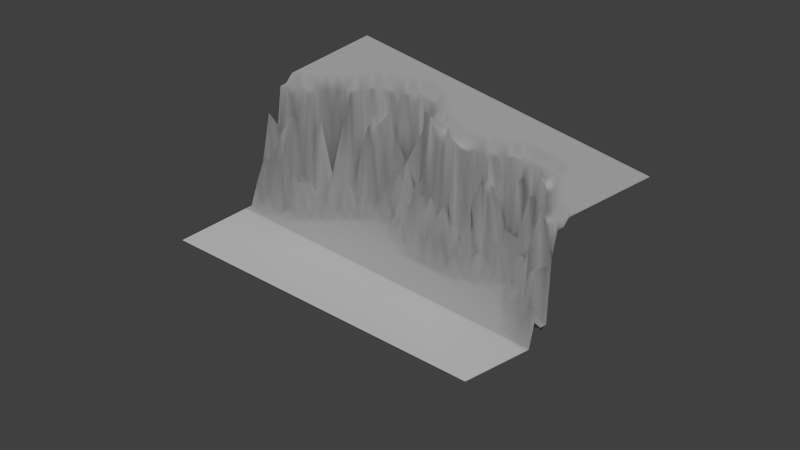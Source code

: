 # Source: Map_klippe.blend  (saved by Blender 2.54.0; exported with 4.5.12 LTS)
import bpy
from mathutils import Matrix  # noqa: F401  (used for matrix-valued properties, if any)

bpy.ops.wm.read_factory_settings(use_empty=True)
scene = bpy.context.scene
scene.name = 'Scene'

# ---- collections
col_collection_1 = bpy.data.collections.new('Collection 1'); scene.collection.children.link(col_collection_1)

# ---- materials (node trees are filled in below, after node groups)
mat_grundmaterial = bpy.data.materials.new('Grundmaterial')
mat_grundmaterial.alpha_threshold = 0.0
mat_grundmaterial.use_transparent_shadow = False
mat_grundmaterial.diffuse_color = (1.0, 1.0, 1.0, 1.0)
mat_grundmaterial.roughness = 0.5
mat_grundmaterial.line_color = (0.0, 0.0, 0.0, 1.0)
mat_gras = bpy.data.materials.new('Gras')
mat_gras.alpha_threshold = 0.0
mat_gras.use_transparent_shadow = False
mat_gras.roughness = 0.5
mat_gras.specular_intensity = 0.0
mat_gras.line_color = (0.0, 0.0, 0.0, 1.0)
mat_gras_001 = bpy.data.materials.new('Gras.001')
mat_gras_001.alpha_threshold = 0.0
mat_gras_001.use_transparent_shadow = False
mat_gras_001.roughness = 0.5
mat_gras_001.specular_intensity = 0.0
mat_gras_001.line_color = (0.0, 0.0, 0.0, 1.0)

# ---- material node trees

# ---- world
world_world = bpy.data.worlds.new('World'); scene.world = world_world
world_world.color = (0.05088, 0.05088, 0.05088)
world_world.use_sun_shadow = False
world_world.sun_shadow_jitter_overblur = 0.0
world_world.cycles.sampling_method = 'MANUAL'
world_world.cycles.sample_map_resolution = 256

# ---- cameras
cam_camera = bpy.data.cameras.new('Camera')
cam_camera.type = 'ORTHO'
cam_camera.clip_end = 100.0
cam_camera.lens = 35.0
cam_camera.ortho_scale = 20.0
cam_camera.dof.focus_distance = 0.0
cam_camera.dof.aperture_fstop = 128.0

# ---- lights
light_sun = bpy.data.lights.new('Sun', 'SUN')
light_sun.transmission_factor = 0.0
light_sun.angle = 1.571
light_sun.energy = 1.0
light_sun.shadow_buffer_clip_start = 0.5
light_sun.shadow_soft_size = 1.0
light_sun.shadow_cascade_max_distance = 1000.0
light_sun.cycles.use_multiple_importance_sampling = False

# ---- meshes
me_grid = bpy.data.meshes.new('Grid')
me_grid.from_pydata([(-5.0, -3.265, 0.0), (-4.796, -3.265, 0.0), (-4.592, -3.265, 0.0), (-4.388, -3.265, 0.0), (-4.184, -3.265, 0.0), (-3.98, -3.265, 0.0), (-3.776, -3.265, 0.0), (-3.571, -3.265, 0.0), (-3.367, -3.265, 0.0), (-3.163, -3.265, 0.0), (-2.959, -3.265, 0.0), (-2.755, -3.265, 0.0), (-2.551, -3.265, 0.0), (-2.347, -3.265, 0.0), (-2.143, -3.265, 0.0), (-1.939, -3.265, 0.0), (-1.735, -3.265, 0.0), (-1.531, -3.265, 0.0), (-1.327, -3.265, 0.0), (-1.122, -3.265, 0.0), (-0.9184, -3.265, 0.0), (-0.7143, -3.265, 0.0), (-0.5102, -3.265, 0.0), (-0.3061, -3.265, 0.0), (-0.102, -3.265, 0.0), (0.102, -3.265, 0.0), (0.3061, -3.265, 0.0), (0.5102, -3.265, 0.0), (0.7143, -3.265, 0.0), (0.9184, -3.265, 0.0), (1.122, -3.265, 0.0), (1.327, -3.265, 0.0), (1.531, -3.265, 0.0), (1.735, -3.265, 0.0), (1.939, -3.265, 0.0), (2.143, -3.265, 0.0), (2.347, -3.265, 0.0), (2.551, -3.265, 0.0), (2.755, -3.265, 0.0), (2.959, -3.265, 0.0), (3.163, -3.265, 0.0), (3.367, -3.265, 0.0), (3.571, -3.265, 0.0), (3.776, -3.265, 0.0), (3.98, -3.265, 0.0), (4.184, -3.265, 0.0), (4.388, -3.265, 0.0), (4.592, -3.265, 0.0), (4.796, -3.265, 0.0), (5.0, -3.265, 0.0), (5.0, -3.061, 0.0), (4.796, -3.061, 0.0), (4.592, -3.061, 0.0), (4.388, -3.061, 0.0), (4.184, -3.061, 0.0), (3.98, -3.061, 0.0), (3.776, -3.061, 0.0), (3.571, -3.061, 0.0), (3.367, -3.061, 0.0), (3.163, -3.061, 0.0), (2.959, -3.061, 0.0), (2.755, -3.061, 0.0), (2.551, -3.061, 0.0), (2.347, -3.061, 0.0), (2.143, -3.061, 0.0), (1.939, -3.061, 0.0), (1.735, -3.061, 0.0), (1.531, -3.061, 0.0), (1.327, -3.061, 0.0), (1.122, -3.061, 0.0), (0.9184, -3.061, 0.0), (0.7143, -3.061, 0.0), (0.5102, -3.061, 0.0), (0.3061, -3.061, 0.0), (0.102, -3.061, 0.0), (-0.102, -3.061, 0.0), (-0.3061, -3.061, 0.0), (-0.5102, -3.061, 0.0), (-0.7143, -3.061, 0.0), (-0.9184, -3.061, 0.0), (-1.122, -3.061, 0.0), (-1.327, -3.061, 0.0), (-1.531, -3.061, 0.0), (-1.735, -3.061, 0.0), (-1.939, -3.061, 0.0), (-2.143, -3.061, 0.0), (-2.347, -3.061, 0.0), (-2.551, -3.061, 0.0), (-2.755, -3.061, 0.0), (-2.959, -3.061, 0.0), (-3.163, -3.061, 0.0), (-3.367, -3.061, 0.0), (-3.571, -3.061, 0.0), (-3.776, -3.061, 0.0), (-3.98, -3.061, 0.0), (-4.184, -3.061, 0.0), (-4.388, -3.061, 0.0), (-4.592, -3.061, 0.0), (-4.796, -3.061, 0.0), (-5.0, -3.061, 0.0), (-5.0, -2.857, 0.0), (-4.796, -2.857, 0.0), (-4.592, -2.857, 0.0), (-4.388, -2.857, 0.0), (-4.184, -2.857, 0.0), (-3.98, -2.857, 0.0), (-3.776, -2.857, 0.0), (-3.571, -2.857, 0.0), (-3.367, -2.857, 0.0), (-3.163, -2.857, 0.0), (-2.959, -2.857, 0.0), (-2.755, -2.857, 0.0), (-2.551, -2.857, 0.0), (-2.347, -2.857, 0.0), (-2.143, -2.857, 0.0), (-1.939, -2.857, 0.0), (-1.735, -2.857, 0.0), (-1.531, -2.857, 0.0), (-1.327, -2.857, 0.0), (-1.122, -2.857, 0.0), (-0.9184, -2.857, 0.0), (-0.7143, -2.857, 0.0), (-0.5102, -2.857, 0.0), (-0.3061, -2.857, 0.0), (-0.102, -2.857, 0.0), (0.102, -2.857, 0.0), (0.3061, -2.857, 0.0), (0.5102, -2.857, 0.0), (0.7143, -2.857, 0.0), (0.9184, -2.857, 0.0), (1.122, -2.857, 0.0), (1.327, -2.857, 0.0), (1.531, -2.857, 0.0), (1.735, -2.857, 0.0), (1.939, -2.857, 0.0), (2.143, -2.857, 0.0), (2.347, -2.857, 0.0), (2.551, -2.857, 0.0), (2.755, -2.857, 0.0), (2.959, -2.857, 0.0), (3.163, -2.857, 0.0), (3.367, -2.857, 0.0), (3.571, -2.857, 0.0), (3.776, -2.857, 0.0), (3.98, -2.857, 0.0), (4.184, -2.857, 0.0), (4.388, -2.857, 0.0), (4.592, -2.857, 0.0), (4.796, -2.857, 0.0), (5.0, -2.857, 0.0), (5.0, -2.653, 0.0), (4.796, -2.653, 0.0), (4.592, -2.653, 0.0), (4.388, -2.653, 0.0), (4.184, -2.653, 0.0), (3.98, -2.653, 0.0), (3.776, -2.653, 0.0), (3.571, -2.653, 0.0), (3.367, -2.653, 0.0), (3.163, -2.653, 0.0), (2.959, -2.653, 0.0), (2.755, -2.653, 0.0), (2.551, -2.653, 0.0), (2.347, -2.653, 0.0), (2.143, -2.653, 0.0), (1.939, -2.653, 0.0), (1.735, -2.653, 0.0), (1.531, -2.653, 0.0), (1.327, -2.653, 0.0), (1.122, -2.653, 0.0), (0.9184, -2.653, 0.0), (0.7143, -2.653, 0.0), (0.5102, -2.653, 0.0), (0.3061, -2.653, 0.0), (0.102, -2.653, 0.0), (-0.102, -2.653, 0.0), (-0.3061, -2.653, 0.0), (-0.5102, -2.653, 0.0), (-0.7143, -2.653, 0.0), (-0.9184, -2.653, 0.0), (-1.122, -2.653, 0.0), (-1.327, -2.653, 0.0), (-1.531, -2.653, 0.0), (-1.735, -2.653, 0.0), (-1.939, -2.653, 0.0), (-2.143, -2.653, 0.0), (-2.347, -2.653, 0.0), (-2.551, -2.653, 0.0), (-2.755, -2.653, 0.0), (-2.959, -2.653, 0.0), (-3.163, -2.653, 0.0), (-3.367, -2.653, 0.0), (-3.571, -2.653, 0.0), (-3.776, -2.653, 0.0), (-3.98, -2.653, 0.0), (-4.184, -2.653, 0.0), (-4.388, -2.653, 0.0), (-4.592, -2.653, 0.0), (-4.796, -2.653, 0.0), (-5.0, -2.653, 0.0), (-5.0, -2.449, 0.0), (-4.796, -2.449, 0.0), (-4.592, -2.449, 0.0), (-4.388, -2.449, 0.0), (-4.184, -2.449, 0.0), (-3.98, -2.449, 0.0), (-3.776, -2.449, 0.0), (-3.571, -2.449, 0.0), (-3.367, -2.449, 0.0), (-3.163, -2.449, 0.0), (-2.959, -2.449, 0.0), (-2.755, -2.449, 0.0), (-2.551, -2.449, 0.0), (-2.347, -2.449, 0.0), (-2.143, -2.449, 0.0), (-1.939, -2.449, 0.0), (-1.735, -2.449, 0.0), (-1.531, -2.449, 0.0), (-1.327, -2.449, 0.0), (-1.122, -2.449, 0.0), (-0.9184, -2.449, 0.0), (-0.7143, -2.449, 0.0), (-0.5102, -2.449, 0.0), (-0.3061, -2.449, 0.0), (-0.102, -2.449, 0.0), (0.102, -2.449, 0.0), (0.3061, -2.449, 0.0), (0.5102, -2.449, 0.0), (0.7143, -2.449, 0.0), (0.9184, -2.449, 0.0), (1.122, -2.449, 0.0), (1.327, -2.449, 0.0), (1.531, -2.449, 0.0), (1.735, -2.449, 0.0), (1.939, -2.449, 0.0), (2.143, -2.449, 0.0), (2.347, -2.449, 0.0), (2.551, -2.449, 0.0), (2.755, -2.449, 0.0), (2.959, -2.449, 0.0), (3.163, -2.449, 0.0), (3.367, -2.449, 0.0), (3.571, -2.449, 0.0), (3.776, -2.449, 0.0), (3.98, -2.449, 0.0), (4.184, -2.449, 0.0), (4.388, -2.449, 0.0), (4.592, -2.449, 0.0), (4.796, -2.449, 0.0), (5.0, -2.449, 0.0), (5.0, -2.245, 0.0), (4.796, -2.245, 0.0), (4.592, -2.245, 0.0), (4.388, -2.245, 0.0), (4.184, -2.245, 0.0), (3.98, -2.245, 0.0), (3.776, -2.245, 0.0), (3.571, -2.245, 0.0), (3.367, -2.245, 0.0), (3.163, -2.245, 0.0), (2.959, -2.245, 0.0), (2.755, -2.245, 0.0), (2.551, -2.245, 0.0), (2.347, -2.245, 0.0), (2.143, -2.245, 0.0), (1.939, -2.245, 0.0), (1.735, -2.245, 0.0), (1.531, -2.245, 0.0), (1.327, -2.245, 0.0), (1.122, -2.245, 0.0), (0.9184, -2.245, 0.0), (0.7143, -2.245, 0.0), (0.5102, -2.245, 0.0), (0.3061, -2.245, 0.0), (0.102, -2.245, 0.0), (-0.102, -2.245, 0.0), (-0.3061, -2.245, 0.0), (-0.5102, -2.245, 0.0), (-0.7143, -2.245, 0.0), (-0.9184, -2.245, 0.0), (-1.122, -2.245, 0.0), (-1.327, -2.245, 0.0), (-1.531, -2.245, 0.0), (-1.735, -2.245, 0.0), (-1.939, -2.245, 0.0), (-2.143, -2.245, 0.0), (-2.347, -2.245, 0.0), (-2.551, -2.245, 0.0), (-2.755, -2.245, 0.0), (-2.959, -2.245, 0.0), (-3.163, -2.245, 0.0), (-3.367, -2.245, 0.0), (-3.571, -2.245, 0.0), (-3.776, -2.245, 0.0), (-3.98, -2.245, 0.0), (-4.184, -2.245, 0.0), (-4.388, -2.245, 0.0), (-4.592, -2.245, 0.0), (-4.796, -2.245, 0.0), (-5.0, -2.245, 0.0), (-5.0, -2.041, 0.0), (-4.796, -2.041, 0.0), (-4.592, -2.041, 0.0), (-4.388, -2.041, 0.0), (-4.184, -2.041, 0.0), (-3.98, -2.041, 0.0), (-3.776, -2.041, 0.0), (-3.571, -2.041, 0.0), (-3.367, -2.041, 0.0), (-3.163, -2.041, 0.0), (-2.959, -2.041, 0.0), (-2.755, -2.041, 0.0), (-2.551, -2.041, 0.0), (-2.347, -2.041, 0.0), (-2.143, -2.041, 0.0), (-1.939, -2.041, 0.0), (-1.735, -2.041, 0.0), (-1.531, -2.041, 0.0), (-1.327, -2.041, 0.0), (-1.122, -2.041, 0.0), (-0.9184, -2.041, 0.0), (-0.7143, -2.041, 0.0), (-0.5102, -2.041, 0.0), (-0.3061, -2.041, 0.0), (-0.102, -2.041, 0.0), (0.102, -2.041, 0.0), (0.3061, -2.041, 0.0), (0.5102, -2.041, 0.0), (0.7143, -2.041, 0.0), (0.9184, -2.041, 0.0), (1.122, -2.041, 0.0), (1.327, -2.041, 0.0), (1.531, -2.041, 0.0), (1.735, -2.041, 0.0), (1.939, -2.041, 0.0), (2.143, -2.041, 0.0), (2.347, -2.041, 0.0), (2.551, -2.041, 0.0), (2.755, -2.041, 0.0), (2.959, -2.041, 0.0), (3.163, -2.041, 0.0), (3.367, -2.041, 0.0), (3.571, -2.041, 0.0), (3.776, -2.041, 0.0), (3.98, -2.041, 0.0), (4.184, -2.041, 0.0), (4.388, -2.041, 0.0), (4.592, -2.041, 0.0), (4.796, -2.041, 0.0), (5.0, -2.041, 0.0), (5.0, -1.837, 0.0), (4.796, -1.837, 0.0), (4.592, -1.837, 0.0), (4.388, -1.837, 0.0), (4.184, -1.837, 0.0), (3.98, -1.837, 0.0), (3.776, -1.837, 0.0), (3.571, -1.837, 0.0), (3.367, -1.837, 0.0), (3.163, -1.837, 0.0), (2.959, -1.837, 0.0), (2.755, -1.837, 0.0), (2.551, -1.837, 0.0), (2.347, -1.837, 0.0), (2.143, -1.837, 0.0), (1.939, -1.837, 0.0), (1.735, -1.837, 0.0), (1.531, -1.837, 0.0), (1.327, -1.837, 0.0), (1.122, -1.837, 0.0), (0.9184, -1.837, 0.0), (0.7143, -1.837, 0.0), (0.5102, -1.837, 0.0), (0.3061, -1.837, 0.0), (0.102, -1.837, 0.0), (-0.102, -1.837, 0.0), (-0.3061, -1.837, 0.0), (-0.5102, -1.837, 0.0), (-0.7143, -1.837, 0.0), (-0.9184, -1.837, 0.0), (-1.122, -1.837, 0.0), (-1.327, -1.837, 0.0), (-1.531, -1.837, 0.0), (-1.735, -1.837, 0.0), (-1.939, -1.837, 0.0), (-2.143, -1.837, 0.0), (-2.347, -1.837, 0.0), (-2.551, -1.837, 0.0), (-2.755, -1.837, 0.0), (-2.959, -1.837, 0.0), (-3.163, -1.837, 0.0), (-3.367, -1.837, 0.0), (-3.571, -1.837, 0.0), (-3.776, -1.837, 0.0), (-3.98, -1.837, 0.0), (-4.184, -1.837, 0.0), (-4.388, -1.837, 0.0), (-4.592, -1.837, 0.0), (-4.796, -1.837, 0.0), (-5.0, -1.837, 0.0), (-5.0, -1.633, 0.0), (-4.796, -1.633, 0.0), (-4.592, -1.633, 0.0), (-4.388, -1.633, 0.0), (-4.184, -1.633, 0.0), (-3.98, -1.633, 0.0), (-3.776, -1.633, 0.0), (-3.571, -1.633, 0.0), (-3.367, -1.633, 0.0), (-3.163, -1.633, 0.0), (-2.959, -1.633, 0.0), (-2.755, -1.633, 0.0), (-2.551, -1.633, 0.0), (-2.347, -1.633, 0.0), (-2.143, -1.633, 0.0), (-1.939, -1.633, 0.0), (-1.735, -1.633, 0.0), (-1.531, -1.633, 0.0), (-1.327, -1.633, 0.0), (-1.122, -1.633, 0.0), (-0.9184, -1.633, 0.0), (-0.7143, -1.633, 0.0), (-0.5102, -1.633, 0.0), (-0.3061, -1.633, 0.0), (-0.102, -1.633, 0.0), (0.102, -1.633, 0.0), (0.3061, -1.633, 0.0), (0.5102, -1.633, 0.0), (0.7143, -1.633, 0.0), (0.9184, -1.633, 0.0), (1.122, -1.633, 0.0), (1.327, -1.633, 0.0), (1.531, -1.633, 0.0), (1.735, -1.633, 0.0), (1.939, -1.633, 0.0), (2.143, -1.633, 0.0), (2.347, -1.633, 0.0), (2.551, -1.633, 0.0), (2.755, -1.633, 0.0), (2.959, -1.633, 0.0), (3.163, -1.633, 0.0), (3.367, -1.633, 0.0), (3.571, -1.633, 0.0), (3.776, -1.633, 0.0), (3.98, -1.633, 0.0), (4.184, -1.633, 0.0), (4.388, -1.633, 0.0), (4.592, -1.633, 0.0), (4.796, -1.633, 0.0), (5.0, -1.633, 0.0), (5.0, -1.429, 0.0), (4.796, -1.429, 0.0), (4.592, -1.429, 0.0), (4.388, -1.429, 0.0), (4.184, -1.429, 0.0), (3.98, -1.429, 0.0), (3.776, -1.429, 0.0), (3.571, -1.429, 0.0), (3.367, -1.429, 0.0), (3.163, -1.429, 0.0), (2.959, -1.429, 0.0), (2.755, -1.429, 0.0), (2.551, -1.429, 0.0), (2.347, -1.429, 0.0), (2.143, -1.429, 0.0), (1.939, -1.429, 0.0), (1.735, -1.429, 0.0), (1.531, -1.429, 0.0), (1.327, -1.429, 0.0), (1.122, -1.429, 0.0), (0.9184, -1.429, 0.0), (0.7143, -1.429, 0.0), (0.5102, -1.429, 0.0), (0.3061, -1.429, 0.0), (0.102, -1.429, 0.0), (-0.102, -1.429, 0.0), (-0.3061, -1.429, 0.0), (-0.5102, -1.429, 0.0), (-0.7143, -1.429, 0.0), (-0.9184, -1.429, 0.0), (-1.122, -1.429, 0.0), (-1.327, -1.429, 0.0), (-1.531, -1.429, 0.0), (-1.735, -1.429, 0.0), (-1.939, -1.429, 0.0), (-2.143, -1.429, 0.0), (-2.347, -1.429, 0.0), (-2.551, -1.429, 0.0), (-2.755, -1.429, 0.0), (-2.959, -1.429, 0.0), (-3.163, -1.429, 0.0), (-3.367, -1.429, 0.0), (-3.571, -1.429, 0.0), (-3.776, -1.429, 0.0), (-3.98, -1.429, 0.0), (-4.184, -1.429, 0.0), (-4.388, -1.429, 0.0), (-4.592, -1.429, 0.0), (-4.796, -1.429, 0.0), (-5.0, -1.429, 0.0), (-5.0, -1.224, 0.0), (-4.796, -1.224, 0.0), (-4.592, -1.224, 0.0), (-4.388, -1.224, 0.0), (-4.184, -1.224, 0.0), (-3.98, -1.224, 0.0), (-3.776, -1.224, 0.0), (-3.571, -1.224, 0.0), (-3.367, -1.224, 0.0), (-3.163, -1.224, 0.0), (-2.959, -1.224, 0.0), (-2.755, -1.224, 0.0), (-2.551, -1.224, 0.0), (-2.347, -1.224, 0.0), (-2.143, -1.224, 0.0), (-1.939, -1.224, 0.0), (-1.735, -1.224, 0.0), (-1.531, -1.224, 0.0), (-1.327, -1.224, 0.0), (-1.122, -1.224, 0.0), (-0.9184, -1.224, 0.0), (-0.7143, -1.224, 0.0), (-0.5102, -1.224, 0.0), (-0.3061, -1.224, 0.0), (-0.102, -1.224, 0.0), (0.102, -1.224, 0.0), (0.3061, -1.224, 0.0), (0.5102, -1.224, 0.0), (0.7143, -1.224, 0.0), (0.9184, -1.224, 0.0), (1.122, -1.224, 0.0), (1.327, -1.224, 0.0), (1.531, -1.224, 0.0), (1.735, -1.224, 0.0), (1.939, -1.224, 0.0), (2.143, -1.224, 0.0), (2.347, -1.224, 0.0), (2.551, -1.224, 0.0), (2.755, -1.224, 0.0), (2.959, -1.224, 0.0), (3.163, -1.224, 0.0), (3.367, -1.224, 0.0), (3.571, -1.224, 0.0), (3.776, -1.224, 0.0), (3.98, -1.224, 0.0), (4.184, -1.224, 0.0), (4.388, -1.224, 0.0), (4.592, -1.224, 0.0), (4.796, -1.224, 0.0), (5.0, -1.224, 0.0), (5.0, -1.02, 0.0), (4.796, -1.02, 0.0), (4.592, -1.02, 0.0), (4.388, -1.02, 0.0), (4.184, -1.02, 0.0), (3.98, -1.02, 0.0), (3.776, -1.02, 0.0), (3.571, -1.02, 0.0), (3.367, -1.02, 0.0), (3.163, -1.02, 0.0), (2.959, -1.02, 0.0), (2.755, -1.02, 0.0), (2.551, -1.02, 0.0), (2.347, -1.02, 0.0), (2.143, -1.02, 0.0), (1.939, -1.02, 0.0), (1.735, -1.02, 0.0), (1.531, -1.02, 0.0), (1.327, -1.02, 0.0), (1.122, -1.02, 0.0), (0.9184, -1.02, 0.0), (0.7143, -1.02, 0.0), (0.5102, -1.02, 0.0), (0.3061, -1.02, 0.0), (0.102, -1.02, 0.0), (-0.102, -1.02, 0.0), (-0.3061, -1.02, 0.0), (-0.5102, -1.02, 0.0), (-0.7143, -1.02, 0.0), (-0.9184, -1.02, 0.0), (-1.122, -1.02, 0.0), (-1.327, -1.02, 0.0), (-1.531, -1.02, 0.0), (-1.735, -1.02, 0.0), (-1.939, -1.02, 0.0), (-2.143, -1.02, 0.0), (-2.347, -1.02, 0.0), (-2.551, -1.02, 0.0), (-2.755, -1.02, 0.0), (-2.959, -1.02, 0.0), (-3.163, -1.02, 0.0), (-3.367, -1.02, 0.0), (-3.571, -1.02, 0.0), (-3.776, -1.02, 0.0), (-3.98, -1.02, 0.0), (-4.184, -1.02, 0.0), (-4.388, -1.02, 0.0), (-4.592, -1.02, 0.0), (-4.796, -1.02, 0.0), (-5.0, -1.02, 0.0), (-5.0, -0.8163, 0.0), (-4.796, -0.8163, 0.0), (-4.592, -0.8163, 0.0), (-4.388, -0.8163, 0.0), (-4.184, -0.8163, 0.0), (-3.98, -0.8163, 0.0), (-3.776, -0.8163, 0.0), (-3.571, -0.8163, 0.0), (-3.367, -0.8163, 0.0), (-3.163, -0.8163, 0.0), (-2.959, -0.8163, 0.0), (-2.755, -0.8163, 0.0), (-2.551, -0.8163, 0.0), (-2.347, -0.8163, 0.0), (-2.143, -0.8163, 0.0), (-1.939, -0.8163, 0.0), (-1.735, -0.8163, 0.0), (-1.531, -0.8163, 0.0), (-1.327, -0.8163, 0.0), (-1.122, -0.8163, 0.0), (-0.9184, -0.8163, 0.0), (-0.7143, -0.8163, 0.0), (-0.5102, -0.8163, 0.0), (-0.3061, -0.8163, 0.0), (-0.102, -0.8163, 0.0), (0.102, -0.8163, 0.0), (0.3061, -0.8163, 0.0), (0.5102, -0.8163, 0.0), (0.7143, -0.8163, 0.0), (0.9184, -0.8163, 0.0), (1.122, -0.8163, 0.0), (1.327, -0.8163, 0.0), (1.531, -0.8163, 0.0), (1.735, -0.8163, 0.0), (1.939, -0.8163, 0.0), (2.143, -0.8163, 0.0), (2.347, -0.8163, 0.0), (2.551, -0.8163, 0.0), (2.755, -0.8163, 0.0), (2.959, -0.8163, 0.0), (3.163, -0.8163, 0.0), (3.367, -0.8163, 0.0), (3.571, -0.8163, 0.0), (3.776, -0.8163, 0.0), (3.98, -0.8163, 0.0), (4.184, -0.8163, 0.0), (4.388, -0.8163, 0.0), (4.592, -0.8163, 0.3551), (4.796, -0.8163, 0.4713), (5.0, -0.8163, 0.7048), (5.0, -0.6122, 0.4636), (4.796, -0.6122, 0.8278), (4.592, -0.6122, 0.8842), (4.388, -0.6122, 0.4035), (4.184, -0.6122, 0.4416), (3.98, -0.6122, 0.2007), (3.776, -0.6122, 0.0), (3.571, -0.6122, 0.0), (3.367, -0.6122, 0.0), (3.163, -0.6122, 0.0), (2.959, -0.6122, 0.0), (2.755, -0.6122, 0.0), (2.551, -0.6122, 0.0), (2.347, -0.6122, 0.0), (2.143, -0.6122, 0.0), (1.939, -0.6122, 0.0), (1.735, -0.6122, 0.0), (1.531, -0.6122, 0.0), (1.327, -0.6122, 0.0), (1.122, -0.6122, 0.0), (0.9184, -0.6122, 0.0), (0.7143, -0.6122, 0.0), (0.5102, -0.6122, 0.0), (0.3061, -0.6122, 0.0), (0.102, -0.6122, 0.0), (-0.102, -0.6122, 0.0), (-0.3061, -0.6122, 0.0), (-0.5102, -0.6122, 0.0), (-0.7143, -0.6122, 0.0), (-0.9184, -0.6122, 0.0), (-1.122, -0.6122, 0.0), (-1.327, -0.6122, 0.0), (-1.531, -0.6122, 0.0), (-1.735, -0.6122, 0.0), (-1.939, -0.6122, 0.0), (-2.143, -0.6122, 0.0), (-2.347, -0.6122, 0.0), (-2.551, -0.6122, 0.0), (-2.755, -0.6122, 0.0), (-2.959, -0.6122, 0.0), (-3.163, -0.6122, 0.0), (-3.367, -0.6122, 0.0), (-3.571, -0.6122, 0.0), (-3.776, -0.6122, 0.0), (-3.98, -0.6122, 0.0), (-4.184, -0.6122, 0.0), (-4.388, -0.6122, 0.2166), (-4.592, -0.6122, 0.4763), (-4.796, -0.6122, 0.1427), (-5.0, -0.6122, 0.6116), (-5.0, -0.4082, 1.105), (-4.796, -0.4082, 1.199), (-4.592, -0.4082, 1.445), (-4.388, -0.4082, 1.112), (-4.184, -0.4082, 0.1183), (-3.98, -0.4082, 0.2522), (-3.776, -0.4082, 0.0), (-3.571, -0.4082, 0.0), (-3.367, -0.4082, 0.0), (-3.163, -0.4082, 0.0), (-2.959, -0.4082, 0.0), (-2.755, -0.4082, 0.0), (-2.551, -0.4082, 0.0), (-2.347, -0.4082, 0.0), (-2.143, -0.4082, 0.0), (-1.939, -0.4082, 0.0), (-1.735, -0.4082, 0.0), (-1.531, -0.4082, 0.0), (-1.327, -0.4082, 0.0), (-1.122, -0.4082, 0.0), (-0.9184, -0.4082, 0.0), (-0.7143, -0.4082, 0.0), (-0.5102, -0.4082, 0.0), (-0.3061, -0.4082, 0.0), (-0.102, -0.4082, 0.0), (0.102, -0.4082, 0.0), (0.3061, -0.4082, 0.0), (0.5102, -0.4082, 0.0), (0.7143, -0.4082, 0.0), (0.9184, -0.4082, 0.0), (1.122, -0.4082, 0.0), (1.327, -0.4082, 0.0), (1.531, -0.4082, 0.0), (1.735, -0.4082, 0.0), (1.939, -0.4082, 0.0), (2.143, -0.4082, 0.0), (2.347, -0.4082, 0.0), (2.551, -0.4082, 0.0), (2.755, -0.4082, 0.0), (2.959, -0.4082, 0.0), (3.163, -0.4082, 0.0), (3.367, -0.4082, 0.0), (3.571, -0.4082, 0.0), (3.776, -0.4082, 0.2566), (3.98, -0.4082, 0.4289), (4.184, -0.4082, 0.3523), (4.388, -0.4082, 1.714), (4.592, -0.4082, 1.915), (4.796, -0.4082, 0.2215), (5.0, -0.4082, 0.471), (5.0, -0.2041, 2.335), (4.796, -0.2041, 1.985), (4.592, -0.2041, 1.227), (4.388, -0.2041, 0.7671), (4.184, -0.2041, 2.235), (3.98, -0.2041, 0.8047), (3.776, -0.2041, 0.355), (3.571, -0.2041, 0.01828), (3.367, -0.2041, 0.0), (3.163, -0.2041, 0.0), (2.959, -0.2041, 0.0), (2.755, -0.2041, 0.0), (2.551, -0.2041, 0.0), (2.347, -0.2041, 0.0), (2.143, -0.2041, 0.0), (1.939, -0.2041, 0.0), (1.735, -0.2041, 0.0), (1.531, -0.2041, 0.0), (1.327, -0.2041, 0.0), (1.122, -0.2041, 0.0), (0.9184, -0.2041, 0.0), (0.7143, -0.2041, 0.0), (0.5102, -0.2041, 0.0), (0.3061, -0.2041, 0.0), (0.102, -0.2041, 0.0), (-0.102, -0.2041, 0.0), (-0.3061, -0.2041, 0.0), (-0.5102, -0.2041, 0.0), (-0.7143, -0.2041, 0.0), (-0.9184, -0.2041, 0.0), (-1.122, -0.2041, 0.0), (-1.327, -0.2041, 0.0), (-1.531, -0.2041, 0.0), (-1.735, -0.2041, 0.0), (-1.939, -0.2041, 0.0), (-2.143, -0.2041, 0.0), (-2.347, -0.2041, 0.0), (-2.551, -0.2041, 0.0), (-2.755, -0.2041, 0.0), (-2.959, -0.2041, 0.0), (-3.163, -0.2041, 0.0), (-3.367, -0.2041, 0.0), (-3.571, -0.2041, 0.0), (-3.776, -0.2041, 0.4904), (-3.98, -0.2041, 0.8249), (-4.184, -0.2041, 1.312), (-4.388, -0.2041, 1.787), (-4.592, -0.2041, 1.965), (-4.796, -0.2041, 0.2741), (-5.0, -0.2041, 2.424), (-5.0, -1.144e-06, 0.319), (-4.796, -1.144e-06, 1.992), (-4.592, -1.144e-06, 0.1765), (-4.388, -1.144e-06, 2.542), (-4.184, -1.144e-06, 0.7641), (-3.98, -1.144e-06, 0.3843), (-3.776, -1.144e-06, 0.8094), (-3.571, -1.144e-06, 0.4418), (-3.367, -1.144e-06, 0.0), (-3.163, -1.144e-06, 0.0), (-2.959, -1.144e-06, 0.0), (-2.755, -1.144e-06, 0.0), (-2.551, -1.144e-06, 0.0), (-2.347, -1.144e-06, 0.0), (-2.143, -1.144e-06, 0.0), (-1.939, -1.144e-06, 0.0), (-1.735, -1.144e-06, 0.0), (-1.531, -1.144e-06, 0.0), (-1.327, -1.144e-06, 0.0), (-1.122, -1.144e-06, 0.0), (-0.9184, -1.144e-06, 0.0), (-0.7143, -1.144e-06, 0.0), (-0.5102, -1.144e-06, 0.0), (-0.3061, -1.144e-06, 0.0), (-0.102, -1.144e-06, 0.0), (0.102, -1.144e-06, 0.0), (0.3061, -1.144e-06, 0.0), (0.5102, -1.144e-06, 0.0), (0.7143, -1.144e-06, 0.0), (0.9184, -1.144e-06, 0.0), (1.122, -1.144e-06, 0.0), (1.327, -1.144e-06, 0.0), (1.531, -1.144e-06, 0.0), (1.735, -1.144e-06, 0.0), (1.939, -1.144e-06, 0.0), (2.143, -1.144e-06, 0.0), (2.347, -1.144e-06, 0.0), (2.551, -1.144e-06, 0.0), (2.755, -1.144e-06, 0.0), (2.959, -1.144e-06, 0.0), (3.163, -1.144e-06, 0.0), (3.367, -1.144e-06, 0.2443), (3.571, -1.144e-06, 0.5604), (3.776, -1.144e-06, 1.418), (3.98, -1.144e-06, 0.4126), (4.184, -1.144e-06, 0.4097), (4.388, -1.144e-06, 3.361), (4.592, -1.144e-06, 2.939), (4.796, -1.144e-06, 2.069), (5.0, -1.144e-06, 3.036), (5.0, 0.2041, 3.036), (4.796, 0.2041, 3.036), (4.592, 0.2041, 3.036), (4.388, 0.2041, 3.036), (4.184, 0.2041, 2.524), (3.98, 0.2041, 0.1546), (3.776, 0.2041, 1.817), (3.571, 0.2041, 0.3485), (3.367, 0.2041, 0.5445), (3.163, 0.2041, 0.5577), (2.959, 0.2041, 0.0), (2.755, 0.2041, 0.0), (2.551, 0.2041, 0.0), (2.347, 0.2041, 0.0), (2.143, 0.2041, 0.0), (1.939, 0.2041, 0.0), (1.735, 0.2041, 0.0), (1.531, 0.2041, 0.0), (1.327, 0.2041, 0.0), (1.122, 0.2041, 0.0), (0.9184, 0.2041, 0.0), (0.7143, 0.2041, 0.0), (0.5102, 0.2041, 0.0), (0.3061, 0.2041, 0.0), (0.102, 0.2041, 0.0), (-0.102, 0.2041, 0.0), (-0.3061, 0.2041, 0.0), (-0.5102, 0.2041, 0.0), (-0.7143, 0.2041, 0.0), (-0.9184, 0.2041, 0.0), (-1.122, 0.2041, 0.0), (-1.327, 0.2041, 0.0), (-1.531, 0.2041, 0.0), (-1.735, 0.2041, 0.0), (-1.939, 0.2041, 0.0), (-2.143, 0.2041, 0.0), (-2.347, 0.2041, 0.0), (-2.551, 0.2041, 0.0), (-2.755, 0.2041, 0.0), (-2.959, 0.2041, 0.0), (-3.163, 0.2041, 0.0), (-3.367, 0.2041, 0.4422), (-3.571, 0.2041, 0.4196), (-3.776, 0.2041, 0.1771), (-3.98, 0.2041, 0.5898), (-4.184, 0.2041, 0.8517), (-4.388, 0.2041, 2.225), (-4.592, 0.2041, 2.829), (-4.796, 0.2041, 3.036), (-5.0, 0.2041, 3.036), (-5.0, 0.4082, 3.036), (-4.796, 0.4082, 3.036), (-4.592, 0.4082, 3.036), (-4.388, 0.4082, 3.036), (-4.184, 0.4082, 3.045), (-3.98, 0.4082, 2.188), (-3.776, 0.4082, 2.45), (-3.571, 0.4082, 0.6247), (-3.367, 0.4082, 0.9669), (-3.163, 0.4082, 0.2224), (-2.959, 0.4082, 0.0), (-2.755, 0.4082, 0.0), (-2.551, 0.4082, 0.0), (-2.347, 0.4082, 0.0), (-2.143, 0.4082, 0.0), (-1.939, 0.4082, 0.0), (-1.735, 0.4082, 0.0), (-1.531, 0.4082, 0.0), (-1.327, 0.4082, 0.0), (-1.122, 0.4082, 0.0), (-0.9184, 0.4082, 0.0), (-0.7143, 0.4082, 0.162), (-0.5102, 0.4082, 0.5007), (-0.3061, 0.4082, 0.7397), (-0.102, 0.4082, 0.4622), (0.102, 0.4082, 0.8304), (0.3061, 0.4082, 0.5006), (0.5102, 0.4082, 0.7997), (0.7143, 0.4082, 0.2289), (0.9184, 0.4082, 0.5362), (1.122, 0.4082, 0.3027), (1.327, 0.4082, 0.0), (1.531, 0.4082, 0.0), (1.735, 0.4082, 0.0), (1.939, 0.4082, 0.0), (2.143, 0.4082, 0.0), (2.347, 0.4082, 0.0), (2.551, 0.4082, 0.0), (2.755, 0.4082, 0.0), (2.959, 0.4082, 0.4257), (3.163, 0.4082, 0.1344), (3.367, 0.4082, 0.4688), (3.571, 0.4082, 0.6412), (3.776, 0.4082, 1.119), (3.98, 0.4082, 1.193), (4.184, 0.4082, 3.036), (4.388, 0.4082, 3.036), (4.592, 0.4082, 3.036), (4.796, 0.4082, 3.036), (5.0, 0.4082, 3.246), (5.0, 0.6122, 3.246), (4.796, 0.6122, 3.246), (4.592, 0.6122, 3.246), (4.388, 0.6122, 3.246), (4.184, 0.6122, 3.036), (3.98, 0.6122, 3.036), (3.776, 0.6122, 1.805), (3.571, 0.6122, 2.027), (3.367, 0.6122, 1.179), (3.163, 0.6122, 1.273), (2.959, 0.6122, 0.4196), (2.755, 0.6122, 0.4247), (2.551, 0.6122, 0.0), (2.347, 0.6122, 0.0), (2.143, 0.6122, 0.0), (1.939, 0.6122, 0.0), (1.735, 0.6122, 0.2033), (1.531, 0.6122, 0.7003), (1.327, 0.6122, 0.4525), (1.122, 0.6122, 0.6267), (0.9184, 0.6122, 0.7273), (0.7143, 0.6122, 1.192), (0.5102, 0.6122, 1.051), (0.3061, 0.6122, 1.535), (0.102, 0.6122, 0.1567), (-0.102, 0.6122, 1.659), (-0.3061, 0.6122, 0.5021), (-0.5102, 0.6122, 0.4968), (-0.7143, 0.6122, 0.1007), (-0.9184, 0.6122, 0.01229), (-1.122, 0.6122, 0.3585), (-1.327, 0.6122, 0.0), (-1.531, 0.6122, 0.0), (-1.735, 0.6122, 0.0), (-1.939, 0.6122, 0.0), (-2.143, 0.6122, 0.0), (-2.347, 0.6122, 0.0), (-2.551, 0.6122, 0.0), (-2.755, 0.6122, 0.0), (-2.959, 0.6122, 0.4058), (-3.163, 0.6122, 1.001), (-3.367, 0.6122, 0.3929), (-3.571, 0.6122, 0.917), (-3.776, 0.6122, 0.2439), (-3.98, 0.6122, 0.3104), (-4.184, 0.6122, 3.036), (-4.388, 0.6122, 3.036), (-4.592, 0.6122, 3.036), (-4.796, 0.6122, 3.246), (-5.0, 0.6122, 3.246), (-5.0, 0.8163, 3.246), (-4.796, 0.8163, 3.246), (-4.592, 0.8163, 3.246), (-4.388, 0.8163, 3.246), (-4.184, 0.8163, 3.036), (-3.98, 0.8163, 3.036), (-3.776, 0.8163, 1.89), (-3.571, 0.8163, 0.6334), (-3.367, 0.8163, 2.418), (-3.163, 0.8163, 0.1581), (-2.959, 0.8163, 0.4749), (-2.755, 0.8163, 0.485), (-2.551, 0.8163, 0.0), (-2.347, 0.8163, 0.0), (-2.143, 0.8163, 0.0), (-1.939, 0.8163, 0.0), (-1.735, 0.8163, 0.0), (-1.531, 0.8163, 0.1967), (-1.327, 0.8163, 0.3066), (-1.122, 0.8163, 0.03288), (-0.9184, 0.8163, 1.27), (-0.7143, 0.8163, 1.374), (-0.5102, 0.8163, 1.437), (-0.3061, 0.8163, 0.6973), (-0.102, 0.8163, 0.7314), (0.102, 0.8163, 0.9661), (0.3061, 0.8163, 1.508), (0.5102, 0.8163, 0.565), (0.7143, 0.8163, 1.003), (0.9184, 0.8163, 0.7066), (1.122, 0.8163, 1.82), (1.327, 0.8163, 0.5234), (1.531, 0.8163, 0.1987), (1.735, 0.8163, 0.4815), (1.939, 0.8163, 0.3101), (2.143, 0.8163, 0.0), (2.347, 0.8163, 0.0), (2.551, 0.8163, 0.383), (2.755, 0.8163, 0.9217), (2.959, 0.8163, 1.138), (3.163, 0.8163, 0.2016), (3.367, 0.8163, 0.8351), (3.571, 0.8163, 2.246), (3.776, 0.8163, 3.036), (3.98, 0.8163, 3.036), (4.184, 0.8163, 3.246), (4.388, 0.8163, 3.246), (4.592, 0.8163, 3.246), (4.796, 0.8163, 3.246), (5.0, 0.8163, 3.246), (5.0, 1.02, 3.246), (4.796, 1.02, 3.246), (4.592, 1.02, 3.246), (4.388, 1.02, 3.246), (4.184, 1.02, 3.246), (3.98, 1.02, 3.246), (3.776, 1.02, 3.036), (3.571, 1.02, 3.036), (3.367, 1.02, 0.8833), (3.163, 1.02, 2.103), (2.959, 1.02, 0.6049), (2.755, 1.02, 0.3163), (2.551, 1.02, 0.8698), (2.347, 1.02, 0.1494), (2.143, 1.02, 0.008003), (1.939, 1.02, 0.864), (1.735, 1.02, 0.8462), (1.531, 1.02, 2.13), (1.327, 1.02, 2.688), (1.122, 1.02, 0.9493), (0.9184, 1.02, 0.3799), (0.7143, 1.02, 1.79), (0.5102, 1.02, 3.137), (0.3061, 1.02, 3.306), (0.102, 1.02, 3.602), (-0.102, 1.02, 2.822), (-0.3061, 1.02, 1.035), (-0.5102, 1.02, 1.228), (-0.7143, 1.02, 1.952), (-0.9184, 1.02, 0.5276), (-1.122, 1.02, 0.198), (-1.327, 1.02, 0.01102), (-1.531, 1.02, 0.8708), (-1.735, 1.02, 0.3468), (-1.939, 1.02, 0.0), (-2.143, 1.02, 0.0), (-2.347, 1.02, 0.2661), (-2.551, 1.02, 0.2121), (-2.755, 1.02, 0.3153), (-2.959, 1.02, 0.1034), (-3.163, 1.02, 0.7466), (-3.367, 1.02, 3.1), (-3.571, 1.02, 1.308), (-3.776, 1.02, 3.036), (-3.98, 1.02, 3.036), (-4.184, 1.02, 3.246), (-4.388, 1.02, 3.246), (-4.592, 1.02, 3.246), (-4.796, 1.02, 3.246), (-5.0, 1.02, 3.246), (-5.0, 1.224, 3.246), (-4.796, 1.224, 3.246), (-4.592, 1.224, 3.246), (-4.388, 1.224, 3.246), (-4.184, 1.224, 3.246), (-3.98, 1.224, 3.246), (-3.776, 1.224, 3.036), (-3.571, 1.224, 3.036), (-3.367, 1.224, 3.115), (-3.163, 1.224, 0.8512), (-2.959, 1.224, 2.237), (-2.755, 1.224, 1.649), (-2.551, 1.224, 0.3554), (-2.347, 1.224, 0.6479), (-2.143, 1.224, 0.5082), (-1.939, 1.224, 0.1299), (-1.735, 1.224, 0.382), (-1.531, 1.224, 0.2208), (-1.327, 1.224, 0.585), (-1.122, 1.224, 1.32), (-0.9184, 1.224, 1.531), (-0.7143, 1.224, 3.493), (-0.5102, 1.224, 2.825), (-0.3061, 1.224, 3.036), (-0.102, 1.224, 3.036), (0.102, 1.224, 3.036), (0.3061, 1.224, 3.036), (0.5102, 1.224, 3.036), (0.7143, 1.224, 3.036), (0.9184, 1.224, 0.04038), (1.122, 1.224, 1.899), (1.327, 1.224, 1.085), (1.531, 1.224, 2.31), (1.735, 1.224, 0.78), (1.939, 1.224, 0.8776), (2.143, 1.224, 1.262), (2.347, 1.224, 1.225), (2.551, 1.224, 0.8149), (2.755, 1.224, 0.4974), (2.959, 1.224, 0.2576), (3.163, 1.224, 3.344), (3.367, 1.224, 3.036), (3.571, 1.224, 3.036), (3.776, 1.224, 3.246), (3.98, 1.224, 3.246), (4.184, 1.224, 3.246), (4.388, 1.224, 3.246), (4.592, 1.224, 3.246), (4.796, 1.224, 3.246), (5.0, 1.224, 3.246), (5.0, 1.429, 3.246), (4.796, 1.429, 3.246), (4.592, 1.429, 3.246), (4.388, 1.429, 3.246), (4.184, 1.429, 3.246), (3.98, 1.429, 3.246), (3.776, 1.429, 3.246), (3.571, 1.429, 3.246), (3.367, 1.429, 3.036), (3.163, 1.429, 3.036), (2.959, 1.429, 3.331), (2.755, 1.429, 0.7907), (2.551, 1.429, 2.427), (2.347, 1.429, 0.8133), (2.143, 1.429, 2.74), (1.939, 1.429, 1.114), (1.735, 1.429, 1.169), (1.531, 1.429, 0.2341), (1.327, 1.429, 3.036), (1.122, 1.429, 3.036), (0.9184, 1.429, 3.036), (0.7143, 1.429, 3.036), (0.5102, 1.429, 3.036), (0.3061, 1.429, 3.036), (0.102, 1.429, 3.036), (-0.102, 1.429, 3.036), (-0.3061, 1.429, 3.036), (-0.5102, 1.429, 3.036), (-0.7143, 1.429, 3.036), (-0.9184, 1.429, 0.4151), (-1.122, 1.429, 3.391), (-1.327, 1.429, 0.6889), (-1.531, 1.429, 0.8023), (-1.735, 1.429, 1.644), (-1.939, 1.429, 0.9936), (-2.143, 1.429, 1.125), (-2.347, 1.429, 0.8786), (-2.551, 1.429, 1.592), (-2.755, 1.429, 2.353), (-2.959, 1.429, 2.432), (-3.163, 1.429, 0.7691), (-3.367, 1.429, 3.036), (-3.571, 1.429, 3.036), (-3.776, 1.429, 3.246), (-3.98, 1.429, 3.246), (-4.184, 1.429, 3.246), (-4.388, 1.429, 3.246), (-4.592, 1.429, 3.246), (-4.796, 1.429, 3.246), (-5.0, 1.429, 3.246), (-5.0, 1.633, 3.246), (-4.796, 1.633, 3.246), (-4.592, 1.633, 3.246), (-4.388, 1.633, 3.246), (-4.184, 1.633, 3.246), (-3.98, 1.633, 3.246), (-3.776, 1.633, 3.246), (-3.571, 1.633, 3.246), (-3.367, 1.633, 3.036), (-3.163, 1.633, 3.036), (-2.959, 1.633, 1.322), (-2.755, 1.633, 1.4), (-2.551, 1.633, 2.715), (-2.347, 1.633, 2.009), (-2.143, 1.633, 1.175), (-1.939, 1.633, 0.1785), (-1.735, 1.633, 0.6477), (-1.531, 1.633, 0.7625), (-1.327, 1.633, 2.429), (-1.122, 1.633, 3.036), (-0.9184, 1.633, 3.036), (-0.7143, 1.633, 3.036), (-0.5102, 1.633, 3.036), (-0.3061, 1.633, 3.246), (-0.102, 1.633, 3.246), (0.102, 1.633, 3.246), (0.3061, 1.633, 3.246), (0.5102, 1.633, 3.246), (0.7143, 1.633, 3.246), (0.9184, 1.633, 3.036), (1.122, 1.633, 3.036), (1.327, 1.633, 3.036), (1.531, 1.633, 3.036), (1.735, 1.633, 3.134), (1.939, 1.633, 0.6295), (2.143, 1.633, 2.751), (2.347, 1.633, 1.318), (2.551, 1.633, 2.355), (2.755, 1.633, 1.211), (2.959, 1.633, 3.036), (3.163, 1.633, 3.036), (3.367, 1.633, 3.246), (3.571, 1.633, 3.246), (3.776, 1.633, 3.246), (3.98, 1.633, 3.246), (4.184, 1.633, 3.246), (4.388, 1.633, 3.246), (4.592, 1.633, 3.246), (4.796, 1.633, 3.246), (5.0, 1.633, 3.246), (5.0, 1.837, 3.246), (4.796, 1.837, 3.246), (4.592, 1.837, 3.246), (4.388, 1.837, 3.246), (4.184, 1.837, 3.246), (3.98, 1.837, 3.246), (3.776, 1.837, 3.246), (3.571, 1.837, 3.246), (3.367, 1.837, 3.246), (3.163, 1.837, 3.036), (2.959, 1.837, 3.036), (2.755, 1.837, 3.036), (2.551, 1.837, 3.036), (2.347, 1.837, 3.036), (2.143, 1.837, 3.036), (1.939, 1.837, 3.036), (1.735, 1.837, 3.036), (1.531, 1.837, 3.036), (1.327, 1.837, 3.246), (1.122, 1.837, 3.246), (0.9184, 1.837, 3.246), (0.7143, 1.837, 3.246), (0.5102, 1.837, 3.246), (0.3061, 1.837, 3.246), (0.102, 1.837, 3.246), (-0.102, 1.837, 3.246), (-0.3061, 1.837, 3.246), (-0.5102, 1.837, 3.246), (-0.7143, 1.837, 3.246), (-0.9184, 1.837, 3.036), (-1.122, 1.837, 3.036), (-1.327, 1.837, 3.036), (-1.531, 1.837, 1.048), (-1.735, 1.837, 0.1194), (-1.939, 1.837, 1.784), (-2.143, 1.837, 1.249), (-2.347, 1.837, 0.5891), (-2.551, 1.837, 1.83), (-2.755, 1.837, 3.036), (-2.959, 1.837, 3.036), (-3.163, 1.837, 3.036), (-3.367, 1.837, 3.036), (-3.571, 1.837, 3.246), (-3.776, 1.837, 3.246), (-3.98, 1.837, 3.246), (-4.184, 1.837, 3.246), (-4.388, 1.837, 3.246), (-4.592, 1.837, 3.246), (-4.796, 1.837, 3.246), (-5.0, 1.837, 3.246), (-5.0, 2.041, 3.246), (-4.796, 2.041, 3.246), (-4.592, 2.041, 3.246), (-4.388, 2.041, 3.246), (-4.184, 2.041, 3.246), (-3.98, 2.041, 3.246), (-3.776, 2.041, 3.246), (-3.571, 2.041, 3.246), (-3.367, 2.041, 3.246), (-3.163, 2.041, 3.036), (-2.959, 2.041, 3.036), (-2.755, 2.041, 3.036), (-2.551, 2.041, 3.036), (-2.347, 2.041, 3.029), (-2.143, 2.041, 1.384), (-1.939, 2.041, 0.8449), (-1.735, 2.041, 2.44), (-1.531, 2.041, 3.036), (-1.327, 2.041, 3.036), (-1.122, 2.041, 3.246), (-0.9184, 2.041, 3.246), (-0.7143, 2.041, 3.246), (-0.5102, 2.041, 3.246), (-0.3061, 2.041, 3.246), (-0.102, 2.041, 3.246), (0.102, 2.041, 3.246), (0.3061, 2.041, 3.246), (0.5102, 2.041, 3.246), (0.7143, 2.041, 3.246), (0.9184, 2.041, 3.246), (1.122, 2.041, 3.246), (1.327, 2.041, 3.246), (1.531, 2.041, 3.246), (1.735, 2.041, 3.036), (1.939, 2.041, 3.036), (2.143, 2.041, 3.036), (2.347, 2.041, 3.036), (2.551, 2.041, 3.036), (2.755, 2.041, 3.036), (2.959, 2.041, 3.036), (3.163, 2.041, 3.246), (3.367, 2.041, 3.246), (3.571, 2.041, 3.246), (3.776, 2.041, 3.246), (3.98, 2.041, 3.246), (4.184, 2.041, 3.246), (4.388, 2.041, 3.246), (4.592, 2.041, 3.246), (4.796, 2.041, 3.246), (5.0, 2.041, 3.246), (5.0, 2.245, 3.246), (4.796, 2.245, 3.246), (4.592, 2.245, 3.246), (4.388, 2.245, 3.246), (4.184, 2.245, 3.246), (3.98, 2.245, 3.246), (3.776, 2.245, 3.246), (3.571, 2.245, 3.246), (3.367, 2.245, 3.246), (3.163, 2.245, 3.246), (2.959, 2.245, 3.246), (2.755, 2.245, 3.246), (2.551, 2.245, 3.246), (2.347, 2.245, 3.246), (2.143, 2.245, 3.246), (1.939, 2.245, 3.246), (1.735, 2.245, 3.246), (1.531, 2.245, 3.246), (1.327, 2.245, 3.246), (1.122, 2.245, 3.246), (0.9184, 2.245, 3.246), (0.7143, 2.245, 3.246), (0.5102, 2.245, 3.246), (0.3061, 2.245, 3.246), (0.102, 2.245, 3.246), (-0.102, 2.245, 3.246), (-0.3061, 2.245, 3.246), (-0.5102, 2.245, 3.246), (-0.7143, 2.245, 3.246), (-0.9184, 2.245, 3.246), (-1.122, 2.245, 3.246), (-1.327, 2.245, 3.246), (-1.531, 2.245, 3.036), (-1.735, 2.245, 3.036), (-1.939, 2.245, 3.036), (-2.143, 2.245, 3.036), (-2.347, 2.245, 3.036), (-2.551, 2.245, 3.036), (-2.755, 2.245, 3.246), (-2.959, 2.245, 3.246), (-3.163, 2.245, 3.246), (-3.367, 2.245, 3.246), (-3.571, 2.245, 3.246), (-3.776, 2.245, 3.246), (-3.98, 2.245, 3.246), (-4.184, 2.245, 3.246), (-4.388, 2.245, 3.246), (-4.592, 2.245, 3.246), (-4.796, 2.245, 3.246), (-5.0, 2.245, 3.246), (-5.0, 2.449, 3.246), (-4.796, 2.449, 3.246), (-4.592, 2.449, 3.246), (-4.388, 2.449, 3.246), (-4.184, 2.449, 3.246), (-3.98, 2.449, 3.246), (-3.776, 2.449, 3.246), (-3.571, 2.449, 3.246), (-3.367, 2.449, 3.246), (-3.163, 2.449, 3.246), (-2.959, 2.449, 3.246), (-2.755, 2.449, 3.246), (-2.551, 2.449, 3.246), (-2.347, 2.449, 3.036), (-2.143, 2.449, 3.036), (-1.939, 2.449, 3.036), (-1.735, 2.449, 3.036), (-1.531, 2.449, 3.246), (-1.327, 2.449, 3.246), (-1.122, 2.449, 3.246), (-0.9184, 2.449, 3.246), (-0.7143, 2.449, 3.246), (-0.5102, 2.449, 3.246), (-0.3061, 2.449, 3.246), (-0.102, 2.449, 3.246), (0.102, 2.449, 3.246), (0.3061, 2.449, 3.246), (0.5102, 2.449, 3.246), (0.7143, 2.449, 3.246), (0.9184, 2.449, 3.246), (1.122, 2.449, 3.246), (1.327, 2.449, 3.246), (1.531, 2.449, 3.246), (1.735, 2.449, 3.246), (1.939, 2.449, 3.246), (2.143, 2.449, 3.246), (2.347, 2.449, 3.246), (2.551, 2.449, 3.246), (2.755, 2.449, 3.246), (2.959, 2.449, 3.246), (3.163, 2.449, 3.246), (3.367, 2.449, 3.246), (3.571, 2.449, 3.246), (3.776, 2.449, 3.246), (3.98, 2.449, 3.246), (4.184, 2.449, 3.246), (4.388, 2.449, 3.246), (4.592, 2.449, 3.246), (4.796, 2.449, 3.246), (5.0, 2.449, 3.246), (5.0, 2.653, 3.246), (4.796, 2.653, 3.246), (4.592, 2.653, 3.246), (4.388, 2.653, 3.246), (4.184, 2.653, 3.246), (3.98, 2.653, 3.246), (3.776, 2.653, 3.246), (3.571, 2.653, 3.246), (3.367, 2.653, 3.246), (3.163, 2.653, 3.246), (2.959, 2.653, 3.246), (2.755, 2.653, 3.246), (2.551, 2.653, 3.246), (2.347, 2.653, 3.246), (2.143, 2.653, 3.246), (1.939, 2.653, 3.246), (1.735, 2.653, 3.246), (1.531, 2.653, 3.246), (1.327, 2.653, 3.246), (1.122, 2.653, 3.246), (0.9184, 2.653, 3.246), (0.7143, 2.653, 3.246), (0.5102, 2.653, 3.246), (0.3061, 2.653, 3.246), (0.102, 2.653, 3.246), (-0.102, 2.653, 3.246), (-0.3061, 2.653, 3.246), (-0.5102, 2.653, 3.246), (-0.7143, 2.653, 3.246), (-0.9184, 2.653, 3.246), (-1.122, 2.653, 3.246), (-1.327, 2.653, 3.246), (-1.531, 2.653, 3.246), (-1.735, 2.653, 3.246), (-1.939, 2.653, 3.246), (-2.143, 2.653, 3.246), (-2.347, 2.653, 3.246), (-2.551, 2.653, 3.246), (-2.755, 2.653, 3.246), (-2.959, 2.653, 3.246), (-3.163, 2.653, 3.246), (-3.367, 2.653, 3.246), (-3.571, 2.653, 3.246), (-3.776, 2.653, 3.246), (-3.98, 2.653, 3.246), (-4.184, 2.653, 3.246), (-4.388, 2.653, 3.246), (-4.592, 2.653, 3.246), (-4.796, 2.653, 3.246), (-5.0, 2.653, 3.246), (-5.0, 2.857, 3.246), (-4.796, 2.857, 3.246), (-4.592, 2.857, 3.246), (-4.388, 2.857, 3.246), (-4.184, 2.857, 3.246), (-3.98, 2.857, 3.246), (-3.776, 2.857, 3.246), (-3.571, 2.857, 3.246), (-3.367, 2.857, 3.246), (-3.163, 2.857, 3.246), (-2.959, 2.857, 3.246), (-2.755, 2.857, 3.246), (-2.551, 2.857, 3.246), (-2.347, 2.857, 3.246), (-2.143, 2.857, 3.246), (-1.939, 2.857, 3.246), (-1.735, 2.857, 3.246), (-1.531, 2.857, 3.246), (-1.327, 2.857, 3.246), (-1.122, 2.857, 3.246), (-0.9184, 2.857, 3.246), (-0.7143, 2.857, 3.246), (-0.5102, 2.857, 3.246), (-0.3061, 2.857, 3.246), (-0.102, 2.857, 3.246), (0.102, 2.857, 3.246), (0.3061, 2.857, 3.246), (0.5102, 2.857, 3.246), (0.7143, 2.857, 3.246), (0.9184, 2.857, 3.246), (1.122, 2.857, 3.246), (1.327, 2.857, 3.246), (1.531, 2.857, 3.246), (1.735, 2.857, 3.246), (1.939, 2.857, 3.246), (2.143, 2.857, 3.246), (2.347, 2.857, 3.246), (2.551, 2.857, 3.246), (2.755, 2.857, 3.246), (2.959, 2.857, 3.246), (3.163, 2.857, 3.246), (3.367, 2.857, 3.246), (3.571, 2.857, 3.246), (3.776, 2.857, 3.246), (3.98, 2.857, 3.246), (4.184, 2.857, 3.246), (4.388, 2.857, 3.246), (4.592, 2.857, 3.246), (4.796, 2.857, 3.246), (5.0, 2.857, 3.246), (5.0, 3.061, 3.246), (4.796, 3.061, 3.246), (4.592, 3.061, 3.246), (4.388, 3.061, 3.246), (4.184, 3.061, 3.246), (3.98, 3.061, 3.246), (3.776, 3.061, 3.246), (3.571, 3.061, 3.246), (3.367, 3.061, 3.246), (3.163, 3.061, 3.246), (2.959, 3.061, 3.246), (2.755, 3.061, 3.246), (2.551, 3.061, 3.246), (2.347, 3.061, 3.246), (2.143, 3.061, 3.246), (1.939, 3.061, 3.246), (1.735, 3.061, 3.246), (1.531, 3.061, 3.246), (1.327, 3.061, 3.246), (1.122, 3.061, 3.246), (0.9184, 3.061, 3.246), (0.7143, 3.061, 3.246), (0.5102, 3.061, 3.246), (0.3061, 3.061, 3.246), (0.102, 3.061, 3.246), (-0.102, 3.061, 3.246), (-0.3061, 3.061, 3.246), (-0.5102, 3.061, 3.246), (-0.7143, 3.061, 3.246), (-0.9184, 3.061, 3.246), (-1.122, 3.061, 3.246), (-1.327, 3.061, 3.246), (-1.531, 3.061, 3.246), (-1.735, 3.061, 3.246), (-1.939, 3.061, 3.246), (-2.143, 3.061, 3.246), (-2.347, 3.061, 3.246), (-2.551, 3.061, 3.246), (-2.755, 3.061, 3.246), (-2.959, 3.061, 3.246), (-3.163, 3.061, 3.246), (-3.367, 3.061, 3.246), (-3.571, 3.061, 3.246), (-3.776, 3.061, 3.246), (-3.98, 3.061, 3.246), (-4.184, 3.061, 3.246), (-4.388, 3.061, 3.246), (-4.592, 3.061, 3.246), (-4.796, 3.061, 3.246), (-5.0, 3.061, 3.246), (-5.0, 3.265, 3.246), (-4.796, 3.265, 3.246), (-4.592, 3.265, 3.246), (-4.388, 3.265, 3.246), (-4.184, 3.265, 3.246), (-3.98, 3.265, 3.246), (-3.776, 3.265, 3.246), (-3.571, 3.265, 3.246), (-3.367, 3.265, 3.246), (-3.163, 3.265, 3.246), (-2.959, 3.265, 3.246), (-2.755, 3.265, 3.246), (-2.551, 3.265, 3.246), (-2.347, 3.265, 3.246), (-2.143, 3.265, 3.246), (-1.939, 3.265, 3.246), (-1.735, 3.265, 3.246), (-1.531, 3.265, 3.246), (-1.327, 3.265, 3.246), (-1.122, 3.265, 3.246), (-0.9184, 3.265, 3.246), (-0.7143, 3.265, 3.246), (-0.5102, 3.265, 3.246), (-0.3061, 3.265, 3.246), (-0.102, 3.265, 3.246), (0.102, 3.265, 3.246), (0.3061, 3.265, 3.246), (0.5102, 3.265, 3.246), (0.7143, 3.265, 3.246), (0.9184, 3.265, 3.246), (1.122, 3.265, 3.246), (1.327, 3.265, 3.246), (1.531, 3.265, 3.246), (1.735, 3.265, 3.246), (1.939, 3.265, 3.246), (2.143, 3.265, 3.246), (2.347, 3.265, 3.246), (2.551, 3.265, 3.246), (2.755, 3.265, 3.246), (2.959, 3.265, 3.246), (3.163, 3.265, 3.246), (3.367, 3.265, 3.246), (3.571, 3.265, 3.246), (3.776, 3.265, 3.246), (3.98, 3.265, 3.246), (4.184, 3.265, 3.246), (4.388, 3.265, 3.246), (4.592, 3.265, 3.246), (4.796, 3.265, 3.246), (5.0, 3.265, 3.246)], [], [(49, 48, 51, 50), (48, 47, 52, 51), (47, 46, 53, 52), (46, 45, 54, 53), (45, 44, 55, 54), (44, 43, 56, 55), (43, 42, 57, 56), (42, 41, 58, 57), (41, 40, 59, 58), (40, 39, 60, 59), (39, 38, 61, 60), (38, 37, 62, 61), (37, 36, 63, 62), (36, 35, 64, 63), (35, 34, 65, 64), (34, 33, 66, 65), (33, 32, 67, 66), (32, 31, 68, 67), (31, 30, 69, 68), (30, 29, 70, 69), (29, 28, 71, 70), (28, 27, 72, 71), (27, 26, 73, 72), (26, 25, 74, 73), (25, 24, 75, 74), (24, 23, 76, 75), (23, 22, 77, 76), (22, 21, 78, 77), (21, 20, 79, 78), (20, 19, 80, 79), (19, 18, 81, 80), (18, 17, 82, 81), (17, 16, 83, 82), (16, 15, 84, 83), (15, 14, 85, 84), (14, 13, 86, 85), (13, 12, 87, 86), (12, 11, 88, 87), (11, 10, 89, 88), (10, 9, 90, 89), (9, 8, 91, 90), (8, 7, 92, 91), (7, 6, 93, 92), (6, 5, 94, 93), (5, 4, 95, 94), (4, 3, 96, 95), (3, 2, 97, 96), (2, 1, 98, 97), (1, 0, 99, 98), (98, 99, 100, 101), (97, 98, 101, 102), (96, 97, 102, 103), (95, 96, 103, 104), (94, 95, 104, 105), (93, 94, 105, 106), (92, 93, 106, 107), (91, 92, 107, 108), (90, 91, 108, 109), (89, 90, 109, 110), (88, 89, 110, 111), (87, 88, 111, 112), (86, 87, 112, 113), (85, 86, 113, 114), (84, 85, 114, 115), (83, 84, 115, 116), (82, 83, 116, 117), (81, 82, 117, 118), (80, 81, 118, 119), (79, 80, 119, 120), (78, 79, 120, 121), (77, 78, 121, 122), (76, 77, 122, 123), (75, 76, 123, 124), (74, 75, 124, 125), (73, 74, 125, 126), (72, 73, 126, 127), (71, 72, 127, 128), (70, 71, 128, 129), (69, 70, 129, 130), (68, 69, 130, 131), (67, 68, 131, 132), (66, 67, 132, 133), (65, 66, 133, 134), (64, 65, 134, 135), (63, 64, 135, 136), (62, 63, 136, 137), (61, 62, 137, 138), (60, 61, 138, 139), (59, 60, 139, 140), (58, 59, 140, 141), (57, 58, 141, 142), (56, 57, 142, 143), (55, 56, 143, 144), (54, 55, 144, 145), (53, 54, 145, 146), (52, 53, 146, 147), (51, 52, 147, 148), (50, 51, 148, 149), (149, 148, 151, 150), (148, 147, 152, 151), (147, 146, 153, 152), (146, 145, 154, 153), (145, 144, 155, 154), (144, 143, 156, 155), (143, 142, 157, 156), (142, 141, 158, 157), (141, 140, 159, 158), (140, 139, 160, 159), (139, 138, 161, 160), (138, 137, 162, 161), (137, 136, 163, 162), (136, 135, 164, 163), (135, 134, 165, 164), (134, 133, 166, 165), (133, 132, 167, 166), (132, 131, 168, 167), (131, 130, 169, 168), (130, 129, 170, 169), (129, 128, 171, 170), (128, 127, 172, 171), (127, 126, 173, 172), (126, 125, 174, 173), (125, 124, 175, 174), (124, 123, 176, 175), (123, 122, 177, 176), (122, 121, 178, 177), (121, 120, 179, 178), (120, 119, 180, 179), (119, 118, 181, 180), (118, 117, 182, 181), (117, 116, 183, 182), (116, 115, 184, 183), (115, 114, 185, 184), (114, 113, 186, 185), (113, 112, 187, 186), (112, 111, 188, 187), (111, 110, 189, 188), (110, 109, 190, 189), (109, 108, 191, 190), (108, 107, 192, 191), (107, 106, 193, 192), (106, 105, 194, 193), (105, 104, 195, 194), (104, 103, 196, 195), (103, 102, 197, 196), (102, 101, 198, 197), (101, 100, 199, 198), (198, 199, 200, 201), (197, 198, 201, 202), (196, 197, 202, 203), (195, 196, 203, 204), (194, 195, 204, 205), (193, 194, 205, 206), (192, 193, 206, 207), (191, 192, 207, 208), (190, 191, 208, 209), (189, 190, 209, 210), (188, 189, 210, 211), (187, 188, 211, 212), (186, 187, 212, 213), (185, 186, 213, 214), (184, 185, 214, 215), (183, 184, 215, 216), (182, 183, 216, 217), (181, 182, 217, 218), (180, 181, 218, 219), (179, 180, 219, 220), (178, 179, 220, 221), (177, 178, 221, 222), (176, 177, 222, 223), (175, 176, 223, 224), (174, 175, 224, 225), (173, 174, 225, 226), (172, 173, 226, 227), (171, 172, 227, 228), (170, 171, 228, 229), (169, 170, 229, 230), (168, 169, 230, 231), (167, 168, 231, 232), (166, 167, 232, 233), (165, 166, 233, 234), (164, 165, 234, 235), (163, 164, 235, 236), (162, 163, 236, 237), (161, 162, 237, 238), (160, 161, 238, 239), (159, 160, 239, 240), (158, 159, 240, 241), (157, 158, 241, 242), (156, 157, 242, 243), (155, 156, 243, 244), (154, 155, 244, 245), (153, 154, 245, 246), (152, 153, 246, 247), (151, 152, 247, 248), (150, 151, 248, 249), (249, 248, 251, 250), (248, 247, 252, 251), (247, 246, 253, 252), (246, 245, 254, 253), (245, 244, 255, 254), (244, 243, 256, 255), (243, 242, 257, 256), (242, 241, 258, 257), (241, 240, 259, 258), (240, 239, 260, 259), (239, 238, 261, 260), (238, 237, 262, 261), (237, 236, 263, 262), (236, 235, 264, 263), (235, 234, 265, 264), (234, 233, 266, 265), (233, 232, 267, 266), (232, 231, 268, 267), (231, 230, 269, 268), (230, 229, 270, 269), (229, 228, 271, 270), (228, 227, 272, 271), (227, 226, 273, 272), (226, 225, 274, 273), (225, 224, 275, 274), (224, 223, 276, 275), (223, 222, 277, 276), (222, 221, 278, 277), (221, 220, 279, 278), (220, 219, 280, 279), (219, 218, 281, 280), (218, 217, 282, 281), (217, 216, 283, 282), (216, 215, 284, 283), (215, 214, 285, 284), (214, 213, 286, 285), (213, 212, 287, 286), (212, 211, 288, 287), (211, 210, 289, 288), (210, 209, 290, 289), (209, 208, 291, 290), (208, 207, 292, 291), (207, 206, 293, 292), (206, 205, 294, 293), (205, 204, 295, 294), (204, 203, 296, 295), (203, 202, 297, 296), (202, 201, 298, 297), (201, 200, 299, 298), (298, 299, 300, 301), (297, 298, 301, 302), (296, 297, 302, 303), (295, 296, 303, 304), (294, 295, 304, 305), (293, 294, 305, 306), (292, 293, 306, 307), (291, 292, 307, 308), (290, 291, 308, 309), (289, 290, 309, 310), (288, 289, 310, 311), (287, 288, 311, 312), (286, 287, 312, 313), (285, 286, 313, 314), (284, 285, 314, 315), (283, 284, 315, 316), (282, 283, 316, 317), (281, 282, 317, 318), (280, 281, 318, 319), (279, 280, 319, 320), (278, 279, 320, 321), (277, 278, 321, 322), (276, 277, 322, 323), (275, 276, 323, 324), (274, 275, 324, 325), (273, 274, 325, 326), (272, 273, 326, 327), (271, 272, 327, 328), (270, 271, 328, 329), (269, 270, 329, 330), (268, 269, 330, 331), (267, 268, 331, 332), (266, 267, 332, 333), (265, 266, 333, 334), (264, 265, 334, 335), (263, 264, 335, 336), (262, 263, 336, 337), (261, 262, 337, 338), (260, 261, 338, 339), (259, 260, 339, 340), (258, 259, 340, 341), (257, 258, 341, 342), (256, 257, 342, 343), (255, 256, 343, 344), (254, 255, 344, 345), (253, 254, 345, 346), (252, 253, 346, 347), (251, 252, 347, 348), (250, 251, 348, 349), (349, 348, 351, 350), (348, 347, 352, 351), (347, 346, 353, 352), (346, 345, 354, 353), (345, 344, 355, 354), (344, 343, 356, 355), (343, 342, 357, 356), (342, 341, 358, 357), (341, 340, 359, 358), (340, 339, 360, 359), (339, 338, 361, 360), (338, 337, 362, 361), (337, 336, 363, 362), (336, 335, 364, 363), (335, 334, 365, 364), (334, 333, 366, 365), (333, 332, 367, 366), (332, 331, 368, 367), (331, 330, 369, 368), (330, 329, 370, 369), (329, 328, 371, 370), (328, 327, 372, 371), (327, 326, 373, 372), (326, 325, 374, 373), (325, 324, 375, 374), (324, 323, 376, 375), (323, 322, 377, 376), (322, 321, 378, 377), (321, 320, 379, 378), (320, 319, 380, 379), (319, 318, 381, 380), (318, 317, 382, 381), (317, 316, 383, 382), (316, 315, 384, 383), (315, 314, 385, 384), (314, 313, 386, 385), (313, 312, 387, 386), (312, 311, 388, 387), (311, 310, 389, 388), (310, 309, 390, 389), (309, 308, 391, 390), (308, 307, 392, 391), (307, 306, 393, 392), (306, 305, 394, 393), (305, 304, 395, 394), (304, 303, 396, 395), (303, 302, 397, 396), (302, 301, 398, 397), (301, 300, 399, 398), (398, 399, 400, 401), (397, 398, 401, 402), (396, 397, 402, 403), (395, 396, 403, 404), (394, 395, 404, 405), (393, 394, 405, 406), (392, 393, 406, 407), (391, 392, 407, 408), (390, 391, 408, 409), (389, 390, 409, 410), (388, 389, 410, 411), (387, 388, 411, 412), (386, 387, 412, 413), (385, 386, 413, 414), (384, 385, 414, 415), (383, 384, 415, 416), (382, 383, 416, 417), (381, 382, 417, 418), (380, 381, 418, 419), (379, 380, 419, 420), (378, 379, 420, 421), (377, 378, 421, 422), (376, 377, 422, 423), (375, 376, 423, 424), (374, 375, 424, 425), (373, 374, 425, 426), (372, 373, 426, 427), (371, 372, 427, 428), (370, 371, 428, 429), (369, 370, 429, 430), (368, 369, 430, 431), (367, 368, 431, 432), (366, 367, 432, 433), (365, 366, 433, 434), (364, 365, 434, 435), (363, 364, 435, 436), (362, 363, 436, 437), (361, 362, 437, 438), (360, 361, 438, 439), (359, 360, 439, 440), (358, 359, 440, 441), (357, 358, 441, 442), (356, 357, 442, 443), (355, 356, 443, 444), (354, 355, 444, 445), (353, 354, 445, 446), (352, 353, 446, 447), (351, 352, 447, 448), (350, 351, 448, 449), (449, 448, 451, 450), (448, 447, 452, 451), (447, 446, 453, 452), (446, 445, 454, 453), (445, 444, 455, 454), (444, 443, 456, 455), (443, 442, 457, 456), (442, 441, 458, 457), (441, 440, 459, 458), (440, 439, 460, 459), (439, 438, 461, 460), (438, 437, 462, 461), (437, 436, 463, 462), (436, 435, 464, 463), (435, 434, 465, 464), (434, 433, 466, 465), (433, 432, 467, 466), (432, 431, 468, 467), (431, 430, 469, 468), (430, 429, 470, 469), (429, 428, 471, 470), (428, 427, 472, 471), (427, 426, 473, 472), (426, 425, 474, 473), (425, 424, 475, 474), (424, 423, 476, 475), (423, 422, 477, 476), (422, 421, 478, 477), (421, 420, 479, 478), (420, 419, 480, 479), (419, 418, 481, 480), (418, 417, 482, 481), (417, 416, 483, 482), (416, 415, 484, 483), (415, 414, 485, 484), (414, 413, 486, 485), (413, 412, 487, 486), (412, 411, 488, 487), (411, 410, 489, 488), (410, 409, 490, 489), (409, 408, 491, 490), (408, 407, 492, 491), (407, 406, 493, 492), (406, 405, 494, 493), (405, 404, 495, 494), (404, 403, 496, 495), (403, 402, 497, 496), (402, 401, 498, 497), (401, 400, 499, 498), (498, 499, 500, 501), (497, 498, 501, 502), (496, 497, 502, 503), (495, 496, 503, 504), (494, 495, 504, 505), (493, 494, 505, 506), (492, 493, 506, 507), (491, 492, 507, 508), (490, 491, 508, 509), (489, 490, 509, 510), (488, 489, 510, 511), (487, 488, 511, 512), (486, 487, 512, 513), (485, 486, 513, 514), (484, 485, 514, 515), (483, 484, 515, 516), (482, 483, 516, 517), (481, 482, 517, 518), (480, 481, 518, 519), (479, 480, 519, 520), (478, 479, 520, 521), (477, 478, 521, 522), (476, 477, 522, 523), (475, 476, 523, 524), (474, 475, 524, 525), (473, 474, 525, 526), (472, 473, 526, 527), (471, 472, 527, 528), (470, 471, 528, 529), (469, 470, 529, 530), (468, 469, 530, 531), (467, 468, 531, 532), (466, 467, 532, 533), (465, 466, 533, 534), (464, 465, 534, 535), (463, 464, 535, 536), (462, 463, 536, 537), (461, 462, 537, 538), (460, 461, 538, 539), (459, 460, 539, 540), (458, 459, 540, 541), (457, 458, 541, 542), (456, 457, 542, 543), (455, 456, 543, 544), (454, 455, 544, 545), (453, 454, 545, 546), (452, 453, 546, 547), (451, 452, 547, 548), (450, 451, 548, 549), (549, 548, 551, 550), (548, 547, 552, 551), (547, 546, 553, 552), (546, 545, 554, 553), (545, 544, 555, 554), (544, 543, 556, 555), (543, 542, 557, 556), (542, 541, 558, 557), (541, 540, 559, 558), (540, 539, 560, 559), (539, 538, 561, 560), (538, 537, 562, 561), (537, 536, 563, 562), (536, 535, 564, 563), (535, 534, 565, 564), (534, 533, 566, 565), (533, 532, 567, 566), (532, 531, 568, 567), (531, 530, 569, 568), (530, 529, 570, 569), (529, 528, 571, 570), (528, 527, 572, 571), (527, 526, 573, 572), (526, 525, 574, 573), (525, 524, 575, 574), (524, 523, 576, 575), (523, 522, 577, 576), (522, 521, 578, 577), (521, 520, 579, 578), (520, 519, 580, 579), (519, 518, 581, 580), (518, 517, 582, 581), (517, 516, 583, 582), (516, 515, 584, 583), (515, 514, 585, 584), (514, 513, 586, 585), (513, 512, 587, 586), (512, 511, 588, 587), (511, 510, 589, 588), (510, 509, 590, 589), (509, 508, 591, 590), (508, 507, 592, 591), (507, 506, 593, 592), (506, 505, 594, 593), (505, 504, 595, 594), (504, 503, 596, 595), (503, 502, 597, 596), (502, 501, 598, 597), (501, 500, 599, 598), (598, 599, 600, 601), (597, 598, 601, 602), (596, 597, 602, 603), (595, 596, 603, 604), (594, 595, 604, 605), (593, 594, 605, 606), (592, 593, 606, 607), (591, 592, 607, 608), (590, 591, 608, 609), (589, 590, 609, 610), (588, 589, 610, 611), (587, 588, 611, 612), (586, 587, 612, 613), (585, 586, 613, 614), (584, 585, 614, 615), (583, 584, 615, 616), (582, 583, 616, 617), (581, 582, 617, 618), (580, 581, 618, 619), (579, 580, 619, 620), (578, 579, 620, 621), (577, 578, 621, 622), (576, 577, 622, 623), (575, 576, 623, 624), (574, 575, 624, 625), (573, 574, 625, 626), (572, 573, 626, 627), (571, 572, 627, 628), (570, 571, 628, 629), (569, 570, 629, 630), (568, 569, 630, 631), (567, 568, 631, 632), (566, 567, 632, 633), (565, 566, 633, 634), (564, 565, 634, 635), (563, 564, 635, 636), (562, 563, 636, 637), (561, 562, 637, 638), (560, 561, 638, 639), (559, 560, 639, 640), (558, 559, 640, 641), (557, 558, 641, 642), (556, 557, 642, 643), (555, 556, 643, 644), (554, 555, 644, 645), (553, 554, 645, 646), (552, 553, 646, 647), (551, 552, 647, 648), (550, 551, 648, 649), (649, 648, 651, 650), (648, 647, 652, 651), (647, 646, 653, 652), (646, 645, 654, 653), (645, 644, 655, 654), (644, 643, 656, 655), (643, 642, 657, 656), (642, 641, 658, 657), (641, 640, 659, 658), (640, 639, 660, 659), (639, 638, 661, 660), (638, 637, 662, 661), (637, 636, 663, 662), (636, 635, 664, 663), (635, 634, 665, 664), (634, 633, 666, 665), (633, 632, 667, 666), (632, 631, 668, 667), (631, 630, 669, 668), (630, 629, 670, 669), (629, 628, 671, 670), (628, 627, 672, 671), (627, 626, 673, 672), (626, 625, 674, 673), (625, 624, 675, 674), (624, 623, 676, 675), (623, 622, 677, 676), (622, 621, 678, 677), (621, 620, 679, 678), (620, 619, 680, 679), (619, 618, 681, 680), (618, 617, 682, 681), (617, 616, 683, 682), (616, 615, 684, 683), (615, 614, 685, 684), (614, 613, 686, 685), (613, 612, 687, 686), (612, 611, 688, 687), (611, 610, 689, 688), (610, 609, 690, 689), (609, 608, 691, 690), (608, 607, 692, 691), (607, 606, 693, 692), (606, 605, 694, 693), (605, 604, 695, 694), (604, 603, 696, 695), (603, 602, 697, 696), (602, 601, 698, 697), (601, 600, 699, 698), (698, 699, 700, 701), (697, 698, 701, 702), (696, 697, 702, 703), (695, 696, 703, 704), (694, 695, 704, 705), (693, 694, 705, 706), (692, 693, 706, 707), (691, 692, 707, 708), (690, 691, 708, 709), (689, 690, 709, 710), (688, 689, 710, 711), (687, 688, 711, 712), (686, 687, 712, 713), (685, 686, 713, 714), (684, 685, 714, 715), (683, 684, 715, 716), (682, 683, 716, 717), (681, 682, 717, 718), (680, 681, 718, 719), (679, 680, 719, 720), (678, 679, 720, 721), (677, 678, 721, 722), (676, 677, 722, 723), (675, 676, 723, 724), (674, 675, 724, 725), (673, 674, 725, 726), (672, 673, 726, 727), (671, 672, 727, 728), (670, 671, 728, 729), (669, 670, 729, 730), (668, 669, 730, 731), (667, 668, 731, 732), (666, 667, 732, 733), (665, 666, 733, 734), (664, 665, 734, 735), (663, 664, 735, 736), (662, 663, 736, 737), (661, 662, 737, 738), (660, 661, 738, 739), (659, 660, 739, 740), (658, 659, 740, 741), (657, 658, 741, 742), (656, 657, 742, 743), (655, 656, 743, 744), (654, 655, 744, 745), (653, 654, 745, 746), (652, 653, 746, 747), (651, 652, 747, 748), (650, 651, 748, 749), (749, 748, 751, 750), (748, 747, 752, 751), (747, 746, 753, 752), (746, 745, 754, 753), (745, 744, 755, 754), (744, 743, 756, 755), (743, 742, 757, 756), (742, 741, 758, 757), (741, 740, 759, 758), (740, 739, 760, 759), (739, 738, 761, 760), (738, 737, 762, 761), (737, 736, 763, 762), (736, 735, 764, 763), (735, 734, 765, 764), (734, 733, 766, 765), (733, 732, 767, 766), (732, 731, 768, 767), (731, 730, 769, 768), (730, 729, 770, 769), (729, 728, 771, 770), (728, 727, 772, 771), (727, 726, 773, 772), (726, 725, 774, 773), (725, 724, 775, 774), (724, 723, 776, 775), (723, 722, 777, 776), (722, 721, 778, 777), (721, 720, 779, 778), (720, 719, 780, 779), (719, 718, 781, 780), (718, 717, 782, 781), (717, 716, 783, 782), (716, 715, 784, 783), (715, 714, 785, 784), (714, 713, 786, 785), (713, 712, 787, 786), (712, 711, 788, 787), (711, 710, 789, 788), (710, 709, 790, 789), (709, 708, 791, 790), (708, 707, 792, 791), (707, 706, 793, 792), (706, 705, 794, 793), (705, 704, 795, 794), (704, 703, 796, 795), (703, 702, 797, 796), (702, 701, 798, 797), (701, 700, 799, 798), (798, 799, 800, 801), (797, 798, 801, 802), (796, 797, 802, 803), (795, 796, 803, 804), (794, 795, 804, 805), (793, 794, 805, 806), (792, 793, 806, 807), (791, 792, 807, 808), (790, 791, 808, 809), (789, 790, 809, 810), (788, 789, 810, 811), (787, 788, 811, 812), (786, 787, 812, 813), (785, 786, 813, 814), (784, 785, 814, 815), (783, 784, 815, 816), (782, 783, 816, 817), (781, 782, 817, 818), (780, 781, 818, 819), (779, 780, 819, 820), (778, 779, 820, 821), (777, 778, 821, 822), (776, 777, 822, 823), (775, 776, 823, 824), (774, 775, 824, 825), (773, 774, 825, 826), (772, 773, 826, 827), (771, 772, 827, 828), (770, 771, 828, 829), (769, 770, 829, 830), (768, 769, 830, 831), (767, 768, 831, 832), (766, 767, 832, 833), (765, 766, 833, 834), (764, 765, 834, 835), (763, 764, 835, 836), (762, 763, 836, 837), (761, 762, 837, 838), (760, 761, 838, 839), (759, 760, 839, 840), (758, 759, 840, 841), (757, 758, 841, 842), (756, 757, 842, 843), (755, 756, 843, 844), (754, 755, 844, 845), (753, 754, 845, 846), (752, 753, 846, 847), (751, 752, 847, 848), (750, 751, 848, 849), (849, 848, 851, 850), (848, 847, 852, 851), (847, 846, 853, 852), (846, 845, 854, 853), (845, 844, 855, 854), (844, 843, 856, 855), (843, 842, 857, 856), (842, 841, 858, 857), (841, 840, 859, 858), (840, 839, 860, 859), (839, 838, 861, 860), (838, 837, 862, 861), (837, 836, 863, 862), (836, 835, 864, 863), (835, 834, 865, 864), (834, 833, 866, 865), (833, 832, 867, 866), (832, 831, 868, 867), (831, 830, 869, 868), (830, 829, 870, 869), (829, 828, 871, 870), (828, 827, 872, 871), (827, 826, 873, 872), (826, 825, 874, 873), (825, 824, 875, 874), (824, 823, 876, 875), (823, 822, 877, 876), (822, 821, 878, 877), (821, 820, 879, 878), (820, 819, 880, 879), (819, 818, 881, 880), (818, 817, 882, 881), (817, 816, 883, 882), (816, 815, 884, 883), (815, 814, 885, 884), (814, 813, 886, 885), (813, 812, 887, 886), (812, 811, 888, 887), (811, 810, 889, 888), (810, 809, 890, 889), (809, 808, 891, 890), (808, 807, 892, 891), (807, 806, 893, 892), (806, 805, 894, 893), (805, 804, 895, 894), (804, 803, 896, 895), (803, 802, 897, 896), (802, 801, 898, 897), (801, 800, 899, 898), (898, 899, 900, 901), (897, 898, 901, 902), (896, 897, 902, 903), (895, 896, 903, 904), (894, 895, 904, 905), (893, 894, 905, 906), (892, 893, 906, 907), (891, 892, 907, 908), (890, 891, 908, 909), (889, 890, 909, 910), (888, 889, 910, 911), (887, 888, 911, 912), (886, 887, 912, 913), (885, 886, 913, 914), (884, 885, 914, 915), (883, 884, 915, 916), (882, 883, 916, 917), (881, 882, 917, 918), (880, 881, 918, 919), (879, 880, 919, 920), (878, 879, 920, 921), (877, 878, 921, 922), (876, 877, 922, 923), (875, 876, 923, 924), (874, 875, 924, 925), (873, 874, 925, 926), (872, 873, 926, 927), (871, 872, 927, 928), (870, 871, 928, 929), (869, 870, 929, 930), (868, 869, 930, 931), (867, 868, 931, 932), (866, 867, 932, 933), (865, 866, 933, 934), (864, 865, 934, 935), (863, 864, 935, 936), (862, 863, 936, 937), (861, 862, 937, 938), (860, 861, 938, 939), (859, 860, 939, 940), (858, 859, 940, 941), (857, 858, 941, 942), (856, 857, 942, 943), (855, 856, 943, 944), (854, 855, 944, 945), (853, 854, 945, 946), (852, 853, 946, 947), (851, 852, 947, 948), (850, 851, 948, 949), (949, 948, 951, 950), (948, 947, 952, 951), (947, 946, 953, 952), (946, 945, 954, 953), (945, 944, 955, 954), (944, 943, 956, 955), (943, 942, 957, 956), (942, 941, 958, 957), (941, 940, 959, 958), (940, 939, 960, 959), (939, 938, 961, 960), (938, 937, 962, 961), (937, 936, 963, 962), (936, 935, 964, 963), (935, 934, 965, 964), (934, 933, 966, 965), (933, 932, 967, 966), (932, 931, 968, 967), (931, 930, 969, 968), (930, 929, 970, 969), (929, 928, 971, 970), (928, 927, 972, 971), (927, 926, 973, 972), (926, 925, 974, 973), (925, 924, 975, 974), (924, 923, 976, 975), (923, 922, 977, 976), (922, 921, 978, 977), (921, 920, 979, 978), (920, 919, 980, 979), (919, 918, 981, 980), (918, 917, 982, 981), (917, 916, 983, 982), (916, 915, 984, 983), (915, 914, 985, 984), (914, 913, 986, 985), (913, 912, 987, 986), (912, 911, 988, 987), (911, 910, 989, 988), (910, 909, 990, 989), (909, 908, 991, 990), (908, 907, 992, 991), (907, 906, 993, 992), (906, 905, 994, 993), (905, 904, 995, 994), (904, 903, 996, 995), (903, 902, 997, 996), (902, 901, 998, 997), (901, 900, 999, 998), (998, 999, 1000, 1001), (997, 998, 1001, 1002), (996, 997, 1002, 1003), (995, 996, 1003, 1004), (994, 995, 1004, 1005), (993, 994, 1005, 1006), (992, 993, 1006, 1007), (991, 992, 1007, 1008), (990, 991, 1008, 1009), (989, 990, 1009, 1010), (988, 989, 1010, 1011), (987, 988, 1011, 1012), (986, 987, 1012, 1013), (985, 986, 1013, 1014), (984, 985, 1014, 1015), (983, 984, 1015, 1016), (982, 983, 1016, 1017), (981, 982, 1017, 1018), (980, 981, 1018, 1019), (979, 980, 1019, 1020), (978, 979, 1020, 1021), (977, 978, 1021, 1022), (976, 977, 1022, 1023), (975, 976, 1023, 1024), (974, 975, 1024, 1025), (973, 974, 1025, 1026), (972, 973, 1026, 1027), (971, 972, 1027, 1028), (970, 971, 1028, 1029), (969, 970, 1029, 1030), (968, 969, 1030, 1031), (967, 968, 1031, 1032), (966, 967, 1032, 1033), (965, 966, 1033, 1034), (964, 965, 1034, 1035), (963, 964, 1035, 1036), (962, 963, 1036, 1037), (961, 962, 1037, 1038), (960, 961, 1038, 1039), (959, 960, 1039, 1040), (958, 959, 1040, 1041), (957, 958, 1041, 1042), (956, 957, 1042, 1043), (955, 956, 1043, 1044), (954, 955, 1044, 1045), (953, 954, 1045, 1046), (952, 953, 1046, 1047), (951, 952, 1047, 1048), (950, 951, 1048, 1049), (1049, 1048, 1051, 1050), (1048, 1047, 1052, 1051), (1047, 1046, 1053, 1052), (1046, 1045, 1054, 1053), (1045, 1044, 1055, 1054), (1044, 1043, 1056, 1055), (1043, 1042, 1057, 1056), (1042, 1041, 1058, 1057), (1041, 1040, 1059, 1058), (1040, 1039, 1060, 1059), (1039, 1038, 1061, 1060), (1038, 1037, 1062, 1061), (1037, 1036, 1063, 1062), (1036, 1035, 1064, 1063), (1035, 1034, 1065, 1064), (1034, 1033, 1066, 1065), (1033, 1032, 1067, 1066), (1032, 1031, 1068, 1067), (1031, 1030, 1069, 1068), (1030, 1029, 1070, 1069), (1029, 1028, 1071, 1070), (1028, 1027, 1072, 1071), (1027, 1026, 1073, 1072), (1026, 1025, 1074, 1073), (1025, 1024, 1075, 1074), (1024, 1023, 1076, 1075), (1023, 1022, 1077, 1076), (1022, 1021, 1078, 1077), (1021, 1020, 1079, 1078), (1020, 1019, 1080, 1079), (1019, 1018, 1081, 1080), (1018, 1017, 1082, 1081), (1017, 1016, 1083, 1082), (1016, 1015, 1084, 1083), (1015, 1014, 1085, 1084), (1014, 1013, 1086, 1085), (1013, 1012, 1087, 1086), (1012, 1011, 1088, 1087), (1011, 1010, 1089, 1088), (1010, 1009, 1090, 1089), (1009, 1008, 1091, 1090), (1008, 1007, 1092, 1091), (1007, 1006, 1093, 1092), (1006, 1005, 1094, 1093), (1005, 1004, 1095, 1094), (1004, 1003, 1096, 1095), (1003, 1002, 1097, 1096), (1002, 1001, 1098, 1097), (1001, 1000, 1099, 1098), (1098, 1099, 1100, 1101), (1097, 1098, 1101, 1102), (1096, 1097, 1102, 1103), (1095, 1096, 1103, 1104), (1094, 1095, 1104, 1105), (1093, 1094, 1105, 1106), (1092, 1093, 1106, 1107), (1091, 1092, 1107, 1108), (1090, 1091, 1108, 1109), (1089, 1090, 1109, 1110), (1088, 1089, 1110, 1111), (1087, 1088, 1111, 1112), (1086, 1087, 1112, 1113), (1085, 1086, 1113, 1114), (1084, 1085, 1114, 1115), (1083, 1084, 1115, 1116), (1082, 1083, 1116, 1117), (1081, 1082, 1117, 1118), (1080, 1081, 1118, 1119), (1079, 1080, 1119, 1120), (1078, 1079, 1120, 1121), (1077, 1078, 1121, 1122), (1076, 1077, 1122, 1123), (1075, 1076, 1123, 1124), (1074, 1075, 1124, 1125), (1073, 1074, 1125, 1126), (1072, 1073, 1126, 1127), (1071, 1072, 1127, 1128), (1070, 1071, 1128, 1129), (1069, 1070, 1129, 1130), (1068, 1069, 1130, 1131), (1067, 1068, 1131, 1132), (1066, 1067, 1132, 1133), (1065, 1066, 1133, 1134), (1064, 1065, 1134, 1135), (1063, 1064, 1135, 1136), (1062, 1063, 1136, 1137), (1061, 1062, 1137, 1138), (1060, 1061, 1138, 1139), (1059, 1060, 1139, 1140), (1058, 1059, 1140, 1141), (1057, 1058, 1141, 1142), (1056, 1057, 1142, 1143), (1055, 1056, 1143, 1144), (1054, 1055, 1144, 1145), (1053, 1054, 1145, 1146), (1052, 1053, 1146, 1147), (1051, 1052, 1147, 1148), (1050, 1051, 1148, 1149), (1149, 1148, 1151, 1150), (1148, 1147, 1152, 1151), (1147, 1146, 1153, 1152), (1146, 1145, 1154, 1153), (1145, 1144, 1155, 1154), (1144, 1143, 1156, 1155), (1143, 1142, 1157, 1156), (1142, 1141, 1158, 1157), (1141, 1140, 1159, 1158), (1140, 1139, 1160, 1159), (1139, 1138, 1161, 1160), (1138, 1137, 1162, 1161), (1137, 1136, 1163, 1162), (1136, 1135, 1164, 1163), (1135, 1134, 1165, 1164), (1134, 1133, 1166, 1165), (1133, 1132, 1167, 1166), (1132, 1131, 1168, 1167), (1131, 1130, 1169, 1168), (1130, 1129, 1170, 1169), (1129, 1128, 1171, 1170), (1128, 1127, 1172, 1171), (1127, 1126, 1173, 1172), (1126, 1125, 1174, 1173), (1125, 1124, 1175, 1174), (1124, 1123, 1176, 1175), (1123, 1122, 1177, 1176), (1122, 1121, 1178, 1177), (1121, 1120, 1179, 1178), (1120, 1119, 1180, 1179), (1119, 1118, 1181, 1180), (1118, 1117, 1182, 1181), (1117, 1116, 1183, 1182), (1116, 1115, 1184, 1183), (1115, 1114, 1185, 1184), (1114, 1113, 1186, 1185), (1113, 1112, 1187, 1186), (1112, 1111, 1188, 1187), (1111, 1110, 1189, 1188), (1110, 1109, 1190, 1189), (1109, 1108, 1191, 1190), (1108, 1107, 1192, 1191), (1107, 1106, 1193, 1192), (1106, 1105, 1194, 1193), (1105, 1104, 1195, 1194), (1104, 1103, 1196, 1195), (1103, 1102, 1197, 1196), (1102, 1101, 1198, 1197), (1101, 1100, 1199, 1198), (1198, 1199, 1200, 1201), (1197, 1198, 1201, 1202), (1196, 1197, 1202, 1203), (1195, 1196, 1203, 1204), (1194, 1195, 1204, 1205), (1193, 1194, 1205, 1206), (1192, 1193, 1206, 1207), (1191, 1192, 1207, 1208), (1190, 1191, 1208, 1209), (1189, 1190, 1209, 1210), (1188, 1189, 1210, 1211), (1187, 1188, 1211, 1212), (1186, 1187, 1212, 1213), (1185, 1186, 1213, 1214), (1184, 1185, 1214, 1215), (1183, 1184, 1215, 1216), (1182, 1183, 1216, 1217), (1181, 1182, 1217, 1218), (1180, 1181, 1218, 1219), (1179, 1180, 1219, 1220), (1178, 1179, 1220, 1221), (1177, 1178, 1221, 1222), (1176, 1177, 1222, 1223), (1175, 1176, 1223, 1224), (1174, 1175, 1224, 1225), (1173, 1174, 1225, 1226), (1172, 1173, 1226, 1227), (1171, 1172, 1227, 1228), (1170, 1171, 1228, 1229), (1169, 1170, 1229, 1230), (1168, 1169, 1230, 1231), (1167, 1168, 1231, 1232), (1166, 1167, 1232, 1233), (1165, 1166, 1233, 1234), (1164, 1165, 1234, 1235), (1163, 1164, 1235, 1236), (1162, 1163, 1236, 1237), (1161, 1162, 1237, 1238), (1160, 1161, 1238, 1239), (1159, 1160, 1239, 1240), (1158, 1159, 1240, 1241), (1157, 1158, 1241, 1242), (1156, 1157, 1242, 1243), (1155, 1156, 1243, 1244), (1154, 1155, 1244, 1245), (1153, 1154, 1245, 1246), (1152, 1153, 1246, 1247), (1151, 1152, 1247, 1248), (1150, 1151, 1248, 1249), (1249, 1248, 1251, 1250), (1248, 1247, 1252, 1251), (1247, 1246, 1253, 1252), (1246, 1245, 1254, 1253), (1245, 1244, 1255, 1254), (1244, 1243, 1256, 1255), (1243, 1242, 1257, 1256), (1242, 1241, 1258, 1257), (1241, 1240, 1259, 1258), (1240, 1239, 1260, 1259), (1239, 1238, 1261, 1260), (1238, 1237, 1262, 1261), (1237, 1236, 1263, 1262), (1236, 1235, 1264, 1263), (1235, 1234, 1265, 1264), (1234, 1233, 1266, 1265), (1233, 1232, 1267, 1266), (1232, 1231, 1268, 1267), (1231, 1230, 1269, 1268), (1230, 1229, 1270, 1269), (1229, 1228, 1271, 1270), (1228, 1227, 1272, 1271), (1227, 1226, 1273, 1272), (1226, 1225, 1274, 1273), (1225, 1224, 1275, 1274), (1224, 1223, 1276, 1275), (1223, 1222, 1277, 1276), (1222, 1221, 1278, 1277), (1221, 1220, 1279, 1278), (1220, 1219, 1280, 1279), (1219, 1218, 1281, 1280), (1218, 1217, 1282, 1281), (1217, 1216, 1283, 1282), (1216, 1215, 1284, 1283), (1215, 1214, 1285, 1284), (1214, 1213, 1286, 1285), (1213, 1212, 1287, 1286), (1212, 1211, 1288, 1287), (1211, 1210, 1289, 1288), (1210, 1209, 1290, 1289), (1209, 1208, 1291, 1290), (1208, 1207, 1292, 1291), (1207, 1206, 1293, 1292), (1206, 1205, 1294, 1293), (1205, 1204, 1295, 1294), (1204, 1203, 1296, 1295), (1203, 1202, 1297, 1296), (1202, 1201, 1298, 1297), (1201, 1200, 1299, 1298), (1298, 1299, 1300, 1301), (1297, 1298, 1301, 1302), (1296, 1297, 1302, 1303), (1295, 1296, 1303, 1304), (1294, 1295, 1304, 1305), (1293, 1294, 1305, 1306), (1292, 1293, 1306, 1307), (1291, 1292, 1307, 1308), (1290, 1291, 1308, 1309), (1289, 1290, 1309, 1310), (1288, 1289, 1310, 1311), (1287, 1288, 1311, 1312), (1286, 1287, 1312, 1313), (1285, 1286, 1313, 1314), (1284, 1285, 1314, 1315), (1283, 1284, 1315, 1316), (1282, 1283, 1316, 1317), (1281, 1282, 1317, 1318), (1280, 1281, 1318, 1319), (1279, 1280, 1319, 1320), (1278, 1279, 1320, 1321), (1277, 1278, 1321, 1322), (1276, 1277, 1322, 1323), (1275, 1276, 1323, 1324), (1274, 1275, 1324, 1325), (1273, 1274, 1325, 1326), (1272, 1273, 1326, 1327), (1271, 1272, 1327, 1328), (1270, 1271, 1328, 1329), (1269, 1270, 1329, 1330), (1268, 1269, 1330, 1331), (1267, 1268, 1331, 1332), (1266, 1267, 1332, 1333), (1265, 1266, 1333, 1334), (1264, 1265, 1334, 1335), (1263, 1264, 1335, 1336), (1262, 1263, 1336, 1337), (1261, 1262, 1337, 1338), (1260, 1261, 1338, 1339), (1259, 1260, 1339, 1340), (1258, 1259, 1340, 1341), (1257, 1258, 1341, 1342), (1256, 1257, 1342, 1343), (1255, 1256, 1343, 1344), (1254, 1255, 1344, 1345), (1253, 1254, 1345, 1346), (1252, 1253, 1346, 1347), (1251, 1252, 1347, 1348), (1250, 1251, 1348, 1349), (1349, 1348, 1351, 1350), (1348, 1347, 1352, 1351), (1347, 1346, 1353, 1352), (1346, 1345, 1354, 1353), (1345, 1344, 1355, 1354), (1344, 1343, 1356, 1355), (1343, 1342, 1357, 1356), (1342, 1341, 1358, 1357), (1341, 1340, 1359, 1358), (1340, 1339, 1360, 1359), (1339, 1338, 1361, 1360), (1338, 1337, 1362, 1361), (1337, 1336, 1363, 1362), (1336, 1335, 1364, 1363), (1335, 1334, 1365, 1364), (1334, 1333, 1366, 1365), (1333, 1332, 1367, 1366), (1332, 1331, 1368, 1367), (1331, 1330, 1369, 1368), (1330, 1329, 1370, 1369), (1329, 1328, 1371, 1370), (1328, 1327, 1372, 1371), (1327, 1326, 1373, 1372), (1326, 1325, 1374, 1373), (1325, 1324, 1375, 1374), (1324, 1323, 1376, 1375), (1323, 1322, 1377, 1376), (1322, 1321, 1378, 1377), (1321, 1320, 1379, 1378), (1320, 1319, 1380, 1379), (1319, 1318, 1381, 1380), (1318, 1317, 1382, 1381), (1317, 1316, 1383, 1382), (1316, 1315, 1384, 1383), (1315, 1314, 1385, 1384), (1314, 1313, 1386, 1385), (1313, 1312, 1387, 1386), (1312, 1311, 1388, 1387), (1311, 1310, 1389, 1388), (1310, 1309, 1390, 1389), (1309, 1308, 1391, 1390), (1308, 1307, 1392, 1391), (1307, 1306, 1393, 1392), (1306, 1305, 1394, 1393), (1305, 1304, 1395, 1394), (1304, 1303, 1396, 1395), (1303, 1302, 1397, 1396), (1302, 1301, 1398, 1397), (1301, 1300, 1399, 1398), (1398, 1399, 1400, 1401), (1397, 1398, 1401, 1402), (1396, 1397, 1402, 1403), (1395, 1396, 1403, 1404), (1394, 1395, 1404, 1405), (1393, 1394, 1405, 1406), (1392, 1393, 1406, 1407), (1391, 1392, 1407, 1408), (1390, 1391, 1408, 1409), (1389, 1390, 1409, 1410), (1388, 1389, 1410, 1411), (1387, 1388, 1411, 1412), (1386, 1387, 1412, 1413), (1385, 1386, 1413, 1414), (1384, 1385, 1414, 1415), (1383, 1384, 1415, 1416), (1382, 1383, 1416, 1417), (1381, 1382, 1417, 1418), (1380, 1381, 1418, 1419), (1379, 1380, 1419, 1420), (1378, 1379, 1420, 1421), (1377, 1378, 1421, 1422), (1376, 1377, 1422, 1423), (1375, 1376, 1423, 1424), (1374, 1375, 1424, 1425), (1373, 1374, 1425, 1426), (1372, 1373, 1426, 1427), (1371, 1372, 1427, 1428), (1370, 1371, 1428, 1429), (1369, 1370, 1429, 1430), (1368, 1369, 1430, 1431), (1367, 1368, 1431, 1432), (1366, 1367, 1432, 1433), (1365, 1366, 1433, 1434), (1364, 1365, 1434, 1435), (1363, 1364, 1435, 1436), (1362, 1363, 1436, 1437), (1361, 1362, 1437, 1438), (1360, 1361, 1438, 1439), (1359, 1360, 1439, 1440), (1358, 1359, 1440, 1441), (1357, 1358, 1441, 1442), (1356, 1357, 1442, 1443), (1355, 1356, 1443, 1444), (1354, 1355, 1444, 1445), (1353, 1354, 1445, 1446), (1352, 1353, 1446, 1447), (1351, 1352, 1447, 1448), (1350, 1351, 1448, 1449), (1449, 1448, 1451, 1450), (1448, 1447, 1452, 1451), (1447, 1446, 1453, 1452), (1446, 1445, 1454, 1453), (1445, 1444, 1455, 1454), (1444, 1443, 1456, 1455), (1443, 1442, 1457, 1456), (1442, 1441, 1458, 1457), (1441, 1440, 1459, 1458), (1440, 1439, 1460, 1459), (1439, 1438, 1461, 1460), (1438, 1437, 1462, 1461), (1437, 1436, 1463, 1462), (1436, 1435, 1464, 1463), (1435, 1434, 1465, 1464), (1434, 1433, 1466, 1465), (1433, 1432, 1467, 1466), (1432, 1431, 1468, 1467), (1431, 1430, 1469, 1468), (1430, 1429, 1470, 1469), (1429, 1428, 1471, 1470), (1428, 1427, 1472, 1471), (1427, 1426, 1473, 1472), (1426, 1425, 1474, 1473), (1425, 1424, 1475, 1474), (1424, 1423, 1476, 1475), (1423, 1422, 1477, 1476), (1422, 1421, 1478, 1477), (1421, 1420, 1479, 1478), (1420, 1419, 1480, 1479), (1419, 1418, 1481, 1480), (1418, 1417, 1482, 1481), (1417, 1416, 1483, 1482), (1416, 1415, 1484, 1483), (1415, 1414, 1485, 1484), (1414, 1413, 1486, 1485), (1413, 1412, 1487, 1486), (1412, 1411, 1488, 1487), (1411, 1410, 1489, 1488), (1410, 1409, 1490, 1489), (1409, 1408, 1491, 1490), (1408, 1407, 1492, 1491), (1407, 1406, 1493, 1492), (1406, 1405, 1494, 1493), (1405, 1404, 1495, 1494), (1404, 1403, 1496, 1495), (1403, 1402, 1497, 1496), (1402, 1401, 1498, 1497), (1401, 1400, 1499, 1498), (1498, 1499, 1500, 1501), (1497, 1498, 1501, 1502), (1496, 1497, 1502, 1503), (1495, 1496, 1503, 1504), (1494, 1495, 1504, 1505), (1493, 1494, 1505, 1506), (1492, 1493, 1506, 1507), (1491, 1492, 1507, 1508), (1490, 1491, 1508, 1509), (1489, 1490, 1509, 1510), (1488, 1489, 1510, 1511), (1487, 1488, 1511, 1512), (1486, 1487, 1512, 1513), (1485, 1486, 1513, 1514), (1484, 1485, 1514, 1515), (1483, 1484, 1515, 1516), (1482, 1483, 1516, 1517), (1481, 1482, 1517, 1518), (1480, 1481, 1518, 1519), (1479, 1480, 1519, 1520), (1478, 1479, 1520, 1521), (1477, 1478, 1521, 1522), (1476, 1477, 1522, 1523), (1475, 1476, 1523, 1524), (1474, 1475, 1524, 1525), (1473, 1474, 1525, 1526), (1472, 1473, 1526, 1527), (1471, 1472, 1527, 1528), (1470, 1471, 1528, 1529), (1469, 1470, 1529, 1530), (1468, 1469, 1530, 1531), (1467, 1468, 1531, 1532), (1466, 1467, 1532, 1533), (1465, 1466, 1533, 1534), (1464, 1465, 1534, 1535), (1463, 1464, 1535, 1536), (1462, 1463, 1536, 1537), (1461, 1462, 1537, 1538), (1460, 1461, 1538, 1539), (1459, 1460, 1539, 1540), (1458, 1459, 1540, 1541), (1457, 1458, 1541, 1542), (1456, 1457, 1542, 1543), (1455, 1456, 1543, 1544), (1454, 1455, 1544, 1545), (1453, 1454, 1545, 1546), (1452, 1453, 1546, 1547), (1451, 1452, 1547, 1548), (1450, 1451, 1548, 1549), (1549, 1548, 1551, 1550), (1548, 1547, 1552, 1551), (1547, 1546, 1553, 1552), (1546, 1545, 1554, 1553), (1545, 1544, 1555, 1554), (1544, 1543, 1556, 1555), (1543, 1542, 1557, 1556), (1542, 1541, 1558, 1557), (1541, 1540, 1559, 1558), (1540, 1539, 1560, 1559), (1539, 1538, 1561, 1560), (1538, 1537, 1562, 1561), (1537, 1536, 1563, 1562), (1536, 1535, 1564, 1563), (1535, 1534, 1565, 1564), (1534, 1533, 1566, 1565), (1533, 1532, 1567, 1566), (1532, 1531, 1568, 1567), (1531, 1530, 1569, 1568), (1530, 1529, 1570, 1569), (1529, 1528, 1571, 1570), (1528, 1527, 1572, 1571), (1527, 1526, 1573, 1572), (1526, 1525, 1574, 1573), (1525, 1524, 1575, 1574), (1524, 1523, 1576, 1575), (1523, 1522, 1577, 1576), (1522, 1521, 1578, 1577), (1521, 1520, 1579, 1578), (1520, 1519, 1580, 1579), (1519, 1518, 1581, 1580), (1518, 1517, 1582, 1581), (1517, 1516, 1583, 1582), (1516, 1515, 1584, 1583), (1515, 1514, 1585, 1584), (1514, 1513, 1586, 1585), (1513, 1512, 1587, 1586), (1512, 1511, 1588, 1587), (1511, 1510, 1589, 1588), (1510, 1509, 1590, 1589), (1509, 1508, 1591, 1590), (1508, 1507, 1592, 1591), (1507, 1506, 1593, 1592), (1506, 1505, 1594, 1593), (1505, 1504, 1595, 1594), (1504, 1503, 1596, 1595), (1503, 1502, 1597, 1596), (1502, 1501, 1598, 1597), (1501, 1500, 1599, 1598), (1598, 1599, 1600, 1601), (1597, 1598, 1601, 1602), (1596, 1597, 1602, 1603), (1595, 1596, 1603, 1604), (1594, 1595, 1604, 1605), (1593, 1594, 1605, 1606), (1592, 1593, 1606, 1607), (1591, 1592, 1607, 1608), (1590, 1591, 1608, 1609), (1589, 1590, 1609, 1610), (1588, 1589, 1610, 1611), (1587, 1588, 1611, 1612), (1586, 1587, 1612, 1613), (1585, 1586, 1613, 1614), (1584, 1585, 1614, 1615), (1583, 1584, 1615, 1616), (1582, 1583, 1616, 1617), (1581, 1582, 1617, 1618), (1580, 1581, 1618, 1619), (1579, 1580, 1619, 1620), (1578, 1579, 1620, 1621), (1577, 1578, 1621, 1622), (1576, 1577, 1622, 1623), (1575, 1576, 1623, 1624), (1574, 1575, 1624, 1625), (1573, 1574, 1625, 1626), (1572, 1573, 1626, 1627), (1571, 1572, 1627, 1628), (1570, 1571, 1628, 1629), (1569, 1570, 1629, 1630), (1568, 1569, 1630, 1631), (1567, 1568, 1631, 1632), (1566, 1567, 1632, 1633), (1565, 1566, 1633, 1634), (1564, 1565, 1634, 1635), (1563, 1564, 1635, 1636), (1562, 1563, 1636, 1637), (1561, 1562, 1637, 1638), (1560, 1561, 1638, 1639), (1559, 1560, 1639, 1640), (1558, 1559, 1640, 1641), (1557, 1558, 1641, 1642), (1556, 1557, 1642, 1643), (1555, 1556, 1643, 1644), (1554, 1555, 1644, 1645), (1553, 1554, 1645, 1646), (1552, 1553, 1646, 1647), (1551, 1552, 1647, 1648), (1550, 1551, 1648, 1649)])
me_grid.polygons.foreach_set('use_smooth', [True] * 1568)
me_grid.polygons.foreach_set('material_index', [0, 0, 0, 0, 0, 0, 0, 0, 0, 0, 0, 0, 0, 0, 0, 0, 0, 0, 0, 0, 0, 0, 0, 0, 0, 0, 0, 0, 0, 0, 0, 0, 0, 0, 0, 0, 0, 0, 0, 0, 0, 0, 0, 0, 0, 0, 0, 0, 0, 0, 0, 0, 0, 0, 0, 0, 0, 0, 0, 0, 0, 0, 0, 0, 0, 0, 0, 0, 0, 0, 0, 0, 0, 0, 0, 0, 0, 0, 0, 0, 0, 0, 0, 0, 0, 0, 0, 0, 0, 0, 0, 0, 0, 0, 0, 0, 0, 0, 0, 0, 0, 0, 0, 0, 0, 0, 0, 0, 0, 0, 0, 0, 0, 0, 0, 0, 0, 0, 0, 0, 0, 0, 0, 0, 0, 0, 0, 0, 0, 0, 0, 0, 0, 0, 0, 0, 0, 0, 0, 0, 0, 0, 0, 0, 0, 0, 0, 0, 0, 0, 0, 0, 0, 0, 0, 0, 0, 0, 0, 0, 0, 0, 0, 0, 0, 0, 0, 0, 0, 0, 0, 0, 0, 0, 0, 0, 0, 0, 0, 0, 0, 0, 0, 0, 0, 0, 0, 0, 0, 0, 0, 0, 0, 0, 0, 0, 0, 0, 0, 0, 0, 0, 0, 0, 0, 0, 0, 0, 0, 0, 0, 0, 0, 0, 0, 0, 0, 0, 0, 0, 0, 0, 0, 0, 0, 0, 0, 0, 0, 0, 0, 0, 0, 0, 0, 0, 0, 0, 0, 0, 0, 0, 0, 0, 0, 0, 0, 0, 0, 0, 0, 0, 0, 0, 0, 0, 0, 0, 0, 0, 0, 0, 0, 0, 0, 0, 0, 0, 0, 0, 0, 0, 0, 0, 0, 0, 0, 0, 0, 0, 0, 0, 0, 0, 0, 0, 0, 0, 0, 0, 0, 0, 0, 0, 0, 0, 0, 0, 0, 0, 0, 0, 0, 0, 0, 0, 0, 0, 0, 0, 0, 0, 0, 0, 0, 0, 0, 0, 0, 0, 0, 0, 0, 0, 0, 0, 0, 0, 0, 0, 0, 0, 0, 0, 0, 0, 0, 0, 0, 0, 0, 0, 0, 0, 0, 0, 0, 0, 0, 0, 0, 0, 0, 0, 0, 0, 0, 0, 0, 0, 0, 0, 0, 0, 0, 0, 0, 0, 0, 0, 0, 0, 0, 0, 0, 0, 0, 0, 0, 0, 0, 0, 0, 0, 0, 0, 0, 0, 0, 0, 0, 0, 0, 0, 0, 0, 0, 0, 0, 0, 0, 0, 0, 0, 0, 0, 0, 0, 0, 0, 0, 0, 0, 0, 0, 0, 0, 0, 0, 0, 0, 0, 0, 0, 0, 0, 0, 0, 0, 0, 0, 0, 0, 0, 0, 0, 0, 0, 0, 0, 0, 0, 0, 0, 0, 0, 0, 0, 0, 0, 0, 0, 0, 0, 0, 0, 0, 0, 0, 0, 0, 0, 0, 0, 0, 0, 0, 0, 0, 0, 0, 0, 0, 0, 0, 0, 0, 0, 0, 0, 0, 0, 0, 0, 0, 0, 0, 0, 0, 0, 0, 0, 0, 0, 0, 0, 0, 0, 0, 0, 0, 0, 0, 0, 0, 0, 0, 0, 0, 0, 0, 0, 0, 0, 0, 0, 0, 0, 0, 0, 0, 0, 0, 0, 0, 0, 0, 0, 0, 0, 0, 0, 0, 0, 0, 0, 0, 0, 0, 1, 1, 1, 1, 1, 1, 1, 1, 1, 1, 1, 1, 1, 1, 1, 1, 1, 1, 1, 1, 1, 1, 1, 1, 1, 1, 1, 1, 1, 1, 1, 1, 1, 1, 1, 1, 1, 1, 1, 1, 1, 1, 1, 1, 1, 1, 2, 2, 2, 2, 2, 2, 2, 2, 2, 1, 1, 1, 1, 1, 1, 1, 1, 1, 1, 1, 1, 1, 1, 1, 1, 1, 1, 1, 1, 1, 1, 1, 1, 1, 1, 1, 1, 1, 1, 1, 1, 1, 1, 1, 1, 1, 1, 1, 2, 2, 2, 2, 2, 2, 2, 2, 2, 2, 1, 1, 1, 1, 1, 1, 1, 1, 1, 1, 1, 1, 1, 1, 1, 1, 1, 1, 1, 1, 1, 1, 1, 1, 1, 1, 1, 1, 1, 1, 1, 1, 1, 1, 1, 1, 2, 2, 2, 2, 2, 2, 2, 2, 2, 2, 2, 2, 2, 2, 2, 1, 1, 1, 1, 1, 1, 1, 1, 1, 1, 1, 1, 1, 1, 1, 1, 1, 1, 1, 1, 1, 1, 1, 1, 1, 1, 1, 1, 1, 1, 1, 1, 1, 1, 2, 2, 2, 2, 2, 2, 2, 2, 2, 2, 2, 2, 2, 2, 2, 1, 1, 1, 1, 1, 1, 1, 1, 1, 1, 1, 1, 1, 1, 1, 1, 1, 1, 1, 1, 1, 1, 1, 1, 1, 1, 1, 1, 1, 1, 1, 1, 2, 2, 2, 2, 2, 2, 2, 2, 2, 2, 2, 2, 2, 2, 2, 2, 2, 2, 2, 1, 1, 1, 1, 1, 1, 1, 1, 1, 1, 1, 1, 1, 1, 1, 1, 1, 1, 1, 1, 1, 1, 1, 1, 1, 1, 1, 1, 1, 1, 2, 2, 2, 2, 2, 2, 2, 2, 2, 2, 2, 2, 2, 2, 2, 2, 2, 2, 2, 1, 1, 1, 1, 1, 1, 1, 1, 1, 1, 2, 2, 2, 2, 2, 2, 2, 2, 2, 2, 2, 1, 1, 1, 1, 1, 1, 1, 2, 2, 2, 2, 2, 2, 2, 2, 2, 2, 2, 2, 2, 2, 2, 2, 2, 2, 2, 2, 2, 2, 2, 1, 1, 1, 1, 2, 2, 2, 2, 2, 2, 2, 2, 2, 2, 2, 2, 2, 2, 2, 1, 1, 1, 1, 1, 1, 1, 2, 2, 2, 2, 2, 2, 2, 2, 2, 2, 2, 1, 2, 2, 2, 2, 2, 2, 2, 2, 2, 2, 2, 1, 1, 1, 1, 2, 2, 2, 2, 2, 2, 2, 2, 2, 2, 2, 2, 2, 2, 2, 2, 2, 2, 2, 1, 2, 2, 2, 2, 2, 2, 2, 2, 2, 2, 1, 1, 1, 1, 1, 1, 1, 2, 2, 2, 2, 2, 2, 2, 2, 2, 2, 2, 2, 2, 2, 2, 2, 2, 2, 2, 2, 2, 2, 2, 2, 2, 2, 2, 2, 2, 2, 2, 2, 2, 2, 2, 2, 2, 2, 2, 2, 2, 2, 1, 1, 1, 1, 1, 1, 1, 2, 2, 2, 2, 2, 2, 2, 2, 2, 2, 2, 2, 2, 2, 2, 2, 2, 2, 2, 2, 2, 2, 2, 2, 2, 2, 2, 2, 2, 2, 2, 2, 2, 2, 2, 2, 2, 2, 2, 2, 1, 1, 1, 1, 1, 1, 1, 1, 1, 1, 2, 2, 2, 2, 2, 2, 2, 2, 2, 2, 2, 2, 2, 2, 2, 2, 2, 2, 2, 2, 2, 2, 2, 2, 2, 2, 2, 2, 2, 2, 2, 2, 2, 2, 2, 2, 2, 2, 2, 1, 1, 1, 1, 1, 1, 1, 1, 1, 1, 1, 2, 2, 2, 2, 2, 2, 2, 2, 2, 2, 2, 2, 2, 2, 2, 2, 2, 2, 2, 2, 2, 2, 2, 2, 2, 2, 2, 2, 2, 2, 2, 2, 2, 2, 2, 2, 2, 1, 1, 1, 1, 1, 1, 1, 1, 1, 1, 1, 1, 1, 2, 2, 2, 2, 2, 2, 2, 2, 2, 2, 2, 2, 2, 2, 1, 1, 1, 1, 2, 2, 2, 2, 2, 2, 2, 2, 2, 2, 2, 2, 2, 2, 2, 2, 2, 2, 1, 1, 1, 1, 1, 1, 1, 1, 1, 1, 1, 1, 1, 2, 2, 2, 2, 2, 2, 2, 2, 2, 2, 2, 2, 2, 2, 1, 1, 1, 1, 1, 1, 1, 1, 2, 2, 2, 2, 2, 2, 2, 2, 2, 2, 2, 2, 1, 1, 1, 1, 1, 1, 1, 1, 1, 1, 1, 1, 1, 1, 1, 1, 1, 2, 2, 2, 2, 2, 2, 2, 2, 1, 1, 1, 1, 1, 1, 1, 1, 1, 1, 1, 1, 1, 2, 2, 2, 2, 2, 2, 2, 2, 2, 2, 2, 1, 1, 1, 1, 1, 1, 1, 1, 1, 1, 1, 1, 1, 1, 1, 1, 1, 1, 1, 2, 2, 2, 2, 2, 2, 2, 1, 1, 1, 1, 1, 1, 1, 1, 1, 1, 1, 1, 1, 1, 1, 1, 1, 1, 1, 1, 1, 1, 1, 1, 1, 1, 1, 1, 1, 1, 1, 1, 1, 1, 1, 1, 1, 1, 1, 1, 1, 1, 1, 1, 1, 1, 1, 1, 1, 1, 1, 1, 1, 1, 1, 1, 1, 1, 1, 1, 1, 1, 1, 2, 2, 2, 2, 2, 1, 1, 1, 1, 1, 1, 1, 1, 1, 1, 1, 1, 1, 1, 1, 1, 1, 1, 1, 1, 1, 1, 1, 1, 1, 1, 1, 1, 1, 1, 1, 1, 1, 1, 1, 1, 1, 1, 1, 1, 1, 1, 1, 1, 1, 1, 1, 1, 1, 1, 1, 1, 1, 1, 1, 1, 1, 1, 1, 1, 1, 1, 1, 1, 1, 1, 1, 1, 1, 1, 1, 1, 1, 1, 1, 1, 1, 1, 1, 1, 1, 1, 1, 1, 1, 1, 1, 1, 1, 1, 1, 1, 1, 1, 1, 1, 1, 1, 1, 1, 1, 1, 1, 1, 1, 1, 1, 1, 1, 1, 1, 1, 1, 1, 1, 1, 1, 1, 1, 1, 1, 1, 1, 1, 1, 1, 1, 1, 1, 1, 1, 1, 1, 1, 1, 1, 1, 1, 1, 1, 1, 1, 1, 1, 1, 1, 1, 1, 1, 1, 1, 1, 1, 1, 1, 1, 1, 1, 1])
me_grid.materials.append(mat_grundmaterial)
me_grid.materials.append(mat_gras)
me_grid.materials.append(mat_gras_001)
me_grid.use_remesh_preserve_volume = False
me_grid.use_remesh_preserve_attributes = False
me_grid.use_mirror_vertex_groups = False
me_grid.update()

# ---- objects
ob_sun = bpy.data.objects.new('Sun', light_sun)
ob_grid = bpy.data.objects.new('Grid', me_grid)
ob_camera = bpy.data.objects.new('Camera', cam_camera)

# ---- transforms, parenting, visibility, modifiers, constraints
ob_sun.location = (-1.175e-05, -0.09169, 11.42)
ob_sun.empty_display_type = 'ARROWS'
ob_sun.lineart.crease_threshold = 0.0
ob_grid.location = (1.156e-09, 2.97, 0.0)
ob_grid.empty_display_type = 'ARROWS'
ob_grid.lineart.crease_threshold = 0.0
ob_camera.location = (17.35, -14.95, 15.55)
ob_camera.rotation_euler = (1.047, 0.0, 0.7854)
ob_camera.lock_rotations_4d = False
ob_camera.empty_display_type = 'ARROWS'
ob_camera.color = (0.0, 0.0, 0.0, 0.0)
ob_camera.display_type = 'WIRE'
ob_camera.lineart.crease_threshold = 0.0

# ---- collection membership
col_collection_1.objects.link(ob_sun)
col_collection_1.objects.link(ob_grid)
col_collection_1.objects.link(ob_camera)

# ---- scene / render settings (as saved in the file)
scene.camera = ob_camera
scene.frame_start = 1; scene.frame_end = 1; scene.frame_set(1)
scene.render.engine = 'BLENDER_EEVEE_NEXT'
scene.render.image_settings.color_mode = 'RGB'
scene.render.image_settings.compression = 90
scene.render.resolution_percentage = 50
scene.render.dither_intensity = 0.0
scene.render.bake_margin = 2
scene.render.bake_bias = 0.0
scene.cycles.use_denoising = False
scene.cycles.samples = 10
scene.cycles.sampling_pattern = 'TABULATED_SOBOL'
scene.cycles.light_sampling_threshold = 0.0
scene.cycles.use_adaptive_sampling = False
scene.cycles.use_light_tree = False
scene.cycles.blur_glossy = 0.0
scene.cycles.volume_bounces = 1
scene.cycles.pixel_filter_type = 'GAUSSIAN'
scene.cycles.sample_clamp_indirect = 0.0
scene.view_settings.view_transform = 'Standard'
bpy.context.view_layer.update()

